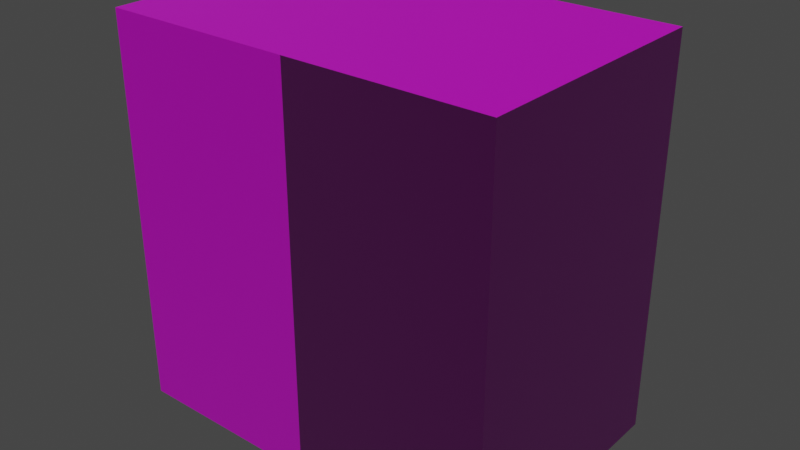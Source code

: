 # Source: cabinetsHigh.blend  (saved by Blender 2.93.20; exported with 4.5.12 LTS)
import bpy
from mathutils import Matrix  # noqa: F401  (used for matrix-valued properties, if any)

bpy.ops.wm.read_factory_settings(use_empty=True)
scene = bpy.context.scene
scene.name = 'Scene'

# ---- collections
col_collection = bpy.data.collections.new('Collection'); scene.collection.children.link(col_collection)

# ---- images (referenced by path relative to the original .blend; pixels are not part of the script)
import os
ASSET_DIR = os.environ.get("B2B_ASSET_DIR", "")  # directory of the original .blend (textures are referenced by path, not embedded)
HERE = os.path.dirname(os.path.abspath(__file__))  # packed textures are extracted next to this script under _unpacked/

def load_image(name, relpath, width, height, colorspace="sRGB"):
    """Load a texture the original file referenced (path relative to the .blend, or extracted next to this script)."""
    p = next((c for c in (os.path.join(HERE, relpath), os.path.join(ASSET_DIR, relpath)) if relpath and os.path.exists(c)), "")
    if p:
        img = bpy.data.images.load(p, check_existing=True)
        img.name = name
    else:  # same state as the original file: an image datablock whose file is absent (Cycles renders it pink)
        img = bpy.data.images.new(name, width, height)
        img.source = "FILE"
        img.filepath = "//" + (relpath or name)
    img.colorspace_settings.name = colorspace
    return img
img_brownwood_jpg_001 = load_image('brownWood.jpg.001', 'brownWood.jpg', 1024, 1024, 'sRGB')
img_brownwoodnormal_jpg = load_image('brownWoodNormal.jpg', 'brownWoodNormal.jpg', 1024, 1024, 'sRGB')
img_marble_jpg_001 = load_image('marble.jpg.001', 'marble.jpg', 1024, 1024, 'sRGB')
img_marblenormal_png_001 = load_image('marbleNormal.png.001', 'marbleNormal.png', 1024, 1024, 'sRGB')
img_holesnormal_jpg_001 = load_image('holesnormal.jpg.001', 'holesnormal.jpg', 1024, 1024, 'sRGB')
img_holes_jpg_001 = load_image('holes.jpg.001', 'holes.jpg', 1024, 1024, 'sRGB')
img_holesmetalness_jpg = load_image('holesMetalness.jpg', 'holesMetalness.jpg', 1024, 1024, 'sRGB')

# ---- materials (node trees are filled in below, after node groups)
mat_wood_001 = bpy.data.materials.new('wood.001')
mat_wood_001.alpha_threshold = 0.0
mat_wood_001.use_backface_culling = True
mat_wood_001.use_transparent_shadow = False
mat_wood_001.line_color = (0.0, 0.0, 0.0, 1.0)
mat_marble = bpy.data.materials.new('marble')
mat_marble.use_backface_culling = True
mat_marble.use_transparent_shadow = False
mat_metal = bpy.data.materials.new('metal')
mat_metal.use_backface_culling = True
mat_metal.use_transparent_shadow = False
mat_gray_metal = bpy.data.materials.new('gray_metal')
mat_gray_metal.use_backface_culling = True
mat_gray_metal.use_transparent_shadow = False
mat_drain = bpy.data.materials.new('drain')
mat_drain.use_backface_culling = True
mat_drain.use_transparent_shadow = False

# ---- material node trees
mat_wood_001.use_nodes = True; mat_wood_001.node_tree.nodes.clear()
_N = mat_wood_001.node_tree.nodes; _L = mat_wood_001.node_tree.links
n0 = _N.new('ShaderNodeOutputMaterial'); n0.name = 'Material Output'; n0.location = (300, 300)
n1 = _N.new('ShaderNodeBsdfPrincipled'); n1.name = 'Principled BSDF'; n1.location = (10, 300)
n1.distribution = 'GGX'
n1.subsurface_method = 'BURLEY'
n1.inputs[2].default_value = 0.6864
n1.inputs[3].default_value = 1.45
n1.inputs[19].default_value = 0.2239
n1.inputs[20].default_value = 0.38
n1.inputs[27].default_value = (0.0, 0.0, 0.0, 1.0)
n1.inputs[28].default_value = 1.0
n2 = _N.new('ShaderNodeTexImage'); n2.name = 'Image Texture'; n2.location = (-553, 265)
n2.image = img_brownwood_jpg_001
n3 = _N.new('ShaderNodeTexImage'); n3.name = 'Image Texture.001'; n3.location = (-960, 18)
n3.image = img_brownwoodnormal_jpg
n4 = _N.new('ShaderNodeNormalMap'); n4.name = 'Normal Map'; n4.location = (-615, -111)
n5 = _N.new('ShaderNodeBump'); n5.name = 'Bump'; n5.location = (-401, -113)
n5.inputs[1].default_value = 1.0
n5.inputs[2].default_value = 1.0
_L.new(n1.outputs[0], n0.inputs[0])
_L.new(n2.outputs[0], n1.inputs[0])
_L.new(n4.outputs[0], n5.inputs[4])
_L.new(n3.outputs[0], n4.inputs[1])
_L.new(n5.outputs[0], n1.inputs[5])
n0.is_active_output = True
mat_marble.use_nodes = True; mat_marble.node_tree.nodes.clear()
_N = mat_marble.node_tree.nodes; _L = mat_marble.node_tree.links
n0 = _N.new('ShaderNodeBsdfPrincipled'); n0.name = 'Principled BSDF'; n0.location = (10, 300)
n0.distribution = 'GGX'
n0.subsurface_method = 'BURLEY'
n0.inputs[3].default_value = 1.45
n0.inputs[27].default_value = (0.0, 0.0, 0.0, 1.0)
n0.inputs[28].default_value = 1.0
n1 = _N.new('ShaderNodeOutputMaterial'); n1.name = 'Material Output'; n1.location = (300, 300)
n2 = _N.new('ShaderNodeTexImage'); n2.name = 'Image Texture'; n2.location = (-561, 277)
n2.image = img_marble_jpg_001
n3 = _N.new('ShaderNodeBump'); n3.name = 'Bump'; n3.location = (-350, -74)
n3.inputs[1].default_value = 1.0
n3.inputs[2].default_value = 1.0
n4 = _N.new('ShaderNodeNormalMap'); n4.name = 'Normal Map'; n4.location = (-552, -79)
n5 = _N.new('ShaderNodeTexImage'); n5.name = 'Image Texture.001'; n5.location = (-869, -53)
n5.image = img_marblenormal_png_001
_L.new(n0.outputs[0], n1.inputs[0])
_L.new(n2.outputs[0], n0.inputs[0])
_L.new(n4.outputs[0], n3.inputs[4])
_L.new(n3.outputs[0], n0.inputs[5])
_L.new(n5.outputs[0], n4.inputs[1])
n1.is_active_output = True
mat_metal.use_nodes = True; mat_metal.node_tree.nodes.clear()
_N = mat_metal.node_tree.nodes; _L = mat_metal.node_tree.links
n0 = _N.new('ShaderNodeBsdfPrincipled'); n0.name = 'Principled BSDF'; n0.location = (10, 300)
n0.distribution = 'GGX'
n0.subsurface_method = 'BURLEY'
n0.inputs[0].default_value = (0.03106, 0.03106, 0.03106, 1.0)
n0.inputs[1].default_value = 1.0
n0.inputs[2].default_value = 0.3235
n0.inputs[3].default_value = 1.45
n0.inputs[27].default_value = (0.0, 0.0, 0.0, 1.0)
n0.inputs[28].default_value = 1.0
n1 = _N.new('ShaderNodeOutputMaterial'); n1.name = 'Material Output'; n1.location = (300, 300)
_L.new(n0.outputs[0], n1.inputs[0])
n1.is_active_output = True
mat_gray_metal.use_nodes = True; mat_gray_metal.node_tree.nodes.clear()
_N = mat_gray_metal.node_tree.nodes; _L = mat_gray_metal.node_tree.links
n0 = _N.new('ShaderNodeBsdfPrincipled'); n0.name = 'Principled BSDF'; n0.location = (10, 300)
n0.distribution = 'GGX'
n0.subsurface_method = 'BURLEY'
n0.inputs[1].default_value = 1.0
n0.inputs[2].default_value = 0.2185
n0.inputs[3].default_value = 1.45
n0.inputs[27].default_value = (0.0, 0.0, 0.0, 1.0)
n0.inputs[28].default_value = 1.0
n1 = _N.new('ShaderNodeOutputMaterial'); n1.name = 'Material Output'; n1.location = (300, 300)
_L.new(n0.outputs[0], n1.inputs[0])
n1.is_active_output = True
mat_drain.use_nodes = True; mat_drain.node_tree.nodes.clear()
_N = mat_drain.node_tree.nodes; _L = mat_drain.node_tree.links
n0 = _N.new('ShaderNodeOutputMaterial'); n0.name = 'Material Output'; n0.location = (300, 300)
n1 = _N.new('ShaderNodeTexImage'); n1.name = 'Image Texture.001'; n1.location = (-778, -275)
n1.image = img_holesnormal_jpg_001
n2 = _N.new('ShaderNodeNormalMap'); n2.name = 'Normal Map'; n2.location = (-466, -299)
n3 = _N.new('ShaderNodeBump'); n3.name = 'Bump'; n3.location = (-235, -306)
n3.inputs[1].default_value = 1.0
n3.inputs[2].default_value = 1.0
n4 = _N.new('ShaderNodeTexImage'); n4.name = 'Image Texture'; n4.location = (-643, 508)
n4.image = img_holes_jpg_001
n5 = _N.new('ShaderNodeBsdfPrincipled'); n5.name = 'Principled BSDF'; n5.location = (10, 300)
n5.distribution = 'GGX'
n5.subsurface_method = 'BURLEY'
n5.inputs[2].default_value = 0.4045
n5.inputs[3].default_value = 1.45
n5.inputs[13].default_value = 0.0
n5.inputs[27].default_value = (0.0, 0.0, 0.0, 1.0)
n5.inputs[28].default_value = 1.0
n6 = _N.new('ShaderNodeTexImage'); n6.name = 'Image Texture.003'; n6.location = (-555, 128)
n6.image = img_holesmetalness_jpg
_L.new(n5.outputs[0], n0.inputs[0])
_L.new(n4.outputs[0], n5.inputs[0])
_L.new(n1.outputs[0], n2.inputs[1])
_L.new(n2.outputs[0], n3.inputs[4])
_L.new(n3.outputs[0], n5.inputs[5])
_L.new(n6.outputs[0], n5.inputs[1])
n0.is_active_output = True

# ---- world
world_world = bpy.data.worlds.new('World'); scene.world = world_world
world_world.use_nodes = True; world_world.node_tree.nodes.clear()
_N = world_world.node_tree.nodes; _L = world_world.node_tree.links
n0 = _N.new('ShaderNodeOutputWorld'); n0.name = 'World Output'; n0.location = (300, 300)
n1 = _N.new('ShaderNodeBackground'); n1.name = 'Background'; n1.location = (10, 300)
n1.inputs[0].default_value = (0.05088, 0.05088, 0.05088, 1.0)
_L.new(n1.outputs[0], n0.inputs[0])
n0.is_active_output = True
world_world.color = (0.05088, 0.05088, 0.05088)
world_world.use_sun_shadow = False
world_world.sun_shadow_jitter_overblur = 0.0

# ---- meshes
me_cube_001 = bpy.data.meshes.new('Cube.001')
me_cube_001.from_pydata([(-1.0, 1.0, 1.0), (-1.0, 1.0, -1.0), (-1.0, -0.3038, 1.0), (-1.0, -0.3038, -1.0), (-0.96, 1.0, -0.96), (-0.96, 1.0, 0.96), (-0.04, 1.0, 0.96), (-0.04, 1.0, -0.96), (-0.96, 1.02, 0.96), (-0.96, 1.02, -0.96), (-0.04, 1.02, -0.96), (-0.04, 1.02, 0.96), (-0.223, 1.11, -0.723), (-0.223, 1.11, -0.677), (-0.177, 1.11, -0.723), (-0.177, 1.11, -0.677), (-0.225, 1.016, -0.725), (-0.225, 1.016, -0.675), (-0.175, 1.016, -0.725), (-0.175, 1.016, -0.675), (-0.2327, 1.105, -0.6673), (-0.2326, 1.101, -0.6674), (-0.2277, 1.091, -0.6723), (-0.219, 1.06, -0.681), (-0.2198, 1.041, -0.6802), (-0.2306, 1.026, -0.6694), (-0.1673, 1.105, -0.7327), (-0.1674, 1.101, -0.7326), (-0.1723, 1.091, -0.7277), (-0.181, 1.06, -0.719), (-0.1802, 1.041, -0.7198), (-0.1694, 1.026, -0.7306), (-0.1694, 1.026, -0.6694), (-0.1802, 1.041, -0.6802), (-0.181, 1.06, -0.681), (-0.1723, 1.091, -0.6723), (-0.1674, 1.101, -0.6674), (-0.1673, 1.105, -0.6673), (-0.2306, 1.026, -0.7306), (-0.2198, 1.041, -0.7198), (-0.219, 1.06, -0.719), (-0.2277, 1.091, -0.7277), (-0.2326, 1.101, -0.7326), (-0.2327, 1.105, -0.7327), (-0.2, 1.015, -0.6695), (-0.2316, 1.02, -0.6684), (-0.2279, 1.111, -0.7), (-0.1695, 1.015, -0.7), (-0.1721, 1.111, -0.7), (-0.2305, 1.015, -0.7), (-0.1684, 1.02, -0.7316), (-0.2, 1.111, -0.7279), (-0.1699, 1.108, -0.6699), (-0.2, 1.015, -0.7305), (-0.2301, 1.108, -0.7301), (-0.2, 1.111, -0.6721), (-0.2301, 1.108, -0.6699), (-0.2332, 1.103, -0.6668), (-0.2309, 1.098, -0.6691), (-0.2231, 1.076, -0.6769), (-0.2176, 1.048, -0.6824), (-0.2252, 1.033, -0.6748), (-0.1699, 1.108, -0.7301), (-0.1668, 1.103, -0.7332), (-0.1691, 1.098, -0.7309), (-0.1769, 1.076, -0.7231), (-0.1824, 1.048, -0.7176), (-0.1748, 1.033, -0.7252), (-0.1684, 1.02, -0.6684), (-0.1748, 1.033, -0.6748), (-0.1824, 1.048, -0.6824), (-0.1769, 1.076, -0.6769), (-0.1691, 1.098, -0.6691), (-0.1668, 1.103, -0.6668), (-0.2316, 1.02, -0.7316), (-0.2252, 1.033, -0.7252), (-0.2176, 1.048, -0.7176), (-0.2231, 1.076, -0.7231), (-0.2309, 1.098, -0.7309), (-0.2332, 1.103, -0.7332), (-0.2421, 1.026, -0.7), (-0.2272, 1.041, -0.7), (-0.2261, 1.06, -0.7), (-0.2381, 1.091, -0.7), (-0.2448, 1.101, -0.7), (-0.2449, 1.105, -0.7), (-0.2, 1.026, -0.6579), (-0.2, 1.041, -0.6728), (-0.2, 1.06, -0.6739), (-0.2, 1.091, -0.6619), (-0.2, 1.101, -0.6552), (-0.2, 1.105, -0.6551), (-0.1551, 1.105, -0.7), (-0.1552, 1.101, -0.7), (-0.1619, 1.091, -0.7), (-0.1739, 1.06, -0.7), (-0.1728, 1.041, -0.7), (-0.1579, 1.026, -0.7), (-0.2, 1.105, -0.7449), (-0.2, 1.101, -0.7448), (-0.2, 1.091, -0.7381), (-0.2, 1.06, -0.7261), (-0.2, 1.041, -0.7272), (-0.2, 1.026, -0.7421), (-0.2, 1.019, -0.7434), (-0.1566, 1.019, -0.7), (-0.2, 1.013, -0.7), (-0.2, 1.108, -0.6586), (-0.2, 1.111, -0.7), (-0.2414, 1.108, -0.7), (-0.2434, 1.019, -0.7), (-0.2347, 1.033, -0.7), (-0.2242, 1.048, -0.7), (-0.2317, 1.076, -0.7), (-0.2425, 1.098, -0.7), (-0.2456, 1.103, -0.7), (-0.2, 1.019, -0.6566), (-0.2, 1.033, -0.6653), (-0.2, 1.048, -0.6758), (-0.2, 1.076, -0.6683), (-0.2, 1.098, -0.6575), (-0.2, 1.103, -0.6544), (-0.1586, 1.108, -0.7), (-0.1544, 1.103, -0.7), (-0.1575, 1.098, -0.7), (-0.1683, 1.076, -0.7), (-0.1758, 1.048, -0.7), (-0.1653, 1.033, -0.7), (-0.2, 1.108, -0.7414), (-0.2, 1.103, -0.7456), (-0.2, 1.098, -0.7425), (-0.2, 1.076, -0.7317), (-0.2, 1.048, -0.7242), (-0.2, 1.033, -0.7347), (1.0, 1.0, 1.0), (1.0, 1.0, -1.0), (1.0, -0.3038, 1.0), (1.0, -0.3038, -1.0), (0.0, 1.0, -1.0), (0.0, 1.0, 1.0), (0.96, 1.0, -0.96), (0.96, 1.0, 0.96), (0.04, 1.0, 0.96), (0.04, 1.0, -0.96), (0.96, 1.02, 0.96), (0.96, 1.02, -0.96), (0.04, 1.02, -0.96), (0.04, 1.02, 0.96), (0.0, -0.3038, 1.0), (0.0, -0.3038, -1.0), (0.223, 1.11, -0.723), (0.223, 1.11, -0.677), (0.177, 1.11, -0.723), (0.177, 1.11, -0.677), (0.225, 1.016, -0.725), (0.225, 1.016, -0.675), (0.175, 1.016, -0.725), (0.175, 1.016, -0.675), (0.2327, 1.105, -0.6673), (0.2326, 1.101, -0.6674), (0.2277, 1.091, -0.6723), (0.219, 1.06, -0.681), (0.2198, 1.041, -0.6802), (0.2306, 1.026, -0.6694), (0.1673, 1.105, -0.7327), (0.1674, 1.101, -0.7326), (0.1723, 1.091, -0.7277), (0.181, 1.06, -0.719), (0.1802, 1.041, -0.7198), (0.1694, 1.026, -0.7306), (0.1694, 1.026, -0.6694), (0.1802, 1.041, -0.6802), (0.181, 1.06, -0.681), (0.1723, 1.091, -0.6723), (0.1674, 1.101, -0.6674), (0.1673, 1.105, -0.6673), (0.2306, 1.026, -0.7306), (0.2198, 1.041, -0.7198), (0.219, 1.06, -0.719), (0.2277, 1.091, -0.7277), (0.2326, 1.101, -0.7326), (0.2327, 1.105, -0.7327), (0.2, 1.015, -0.6695), (0.2316, 1.02, -0.6684), (0.2279, 1.111, -0.7), (0.1695, 1.015, -0.7), (0.1721, 1.111, -0.7), (0.2305, 1.015, -0.7), (0.1684, 1.02, -0.7316), (0.2, 1.111, -0.7279), (0.1699, 1.108, -0.6699), (0.2, 1.015, -0.7305), (0.2301, 1.108, -0.7301), (0.2, 1.111, -0.6721), (0.2301, 1.108, -0.6699), (0.2332, 1.103, -0.6668), (0.2309, 1.098, -0.6691), (0.2231, 1.076, -0.6769), (0.2176, 1.048, -0.6824), (0.2252, 1.033, -0.6748), (0.1699, 1.108, -0.7301), (0.1668, 1.103, -0.7332), (0.1691, 1.098, -0.7309), (0.1769, 1.076, -0.7231), (0.1824, 1.048, -0.7176), (0.1748, 1.033, -0.7252), (0.1684, 1.02, -0.6684), (0.1748, 1.033, -0.6748), (0.1824, 1.048, -0.6824), (0.1769, 1.076, -0.6769), (0.1691, 1.098, -0.6691), (0.1668, 1.103, -0.6668), (0.2316, 1.02, -0.7316), (0.2252, 1.033, -0.7252), (0.2176, 1.048, -0.7176), (0.2231, 1.076, -0.7231), (0.2309, 1.098, -0.7309), (0.2332, 1.103, -0.7332), (0.2421, 1.026, -0.7), (0.2272, 1.041, -0.7), (0.2261, 1.06, -0.7), (0.2381, 1.091, -0.7), (0.2448, 1.101, -0.7), (0.2449, 1.105, -0.7), (0.2, 1.026, -0.6579), (0.2, 1.041, -0.6728), (0.2, 1.06, -0.6739), (0.2, 1.091, -0.6619), (0.2, 1.101, -0.6552), (0.2, 1.105, -0.6551), (0.1551, 1.105, -0.7), (0.1552, 1.101, -0.7), (0.1619, 1.091, -0.7), (0.1739, 1.06, -0.7), (0.1728, 1.041, -0.7), (0.1579, 1.026, -0.7), (0.2, 1.105, -0.7449), (0.2, 1.101, -0.7448), (0.2, 1.091, -0.7381), (0.2, 1.06, -0.7261), (0.2, 1.041, -0.7272), (0.2, 1.026, -0.7421), (0.2, 1.019, -0.7434), (0.1566, 1.019, -0.7), (0.2, 1.013, -0.7), (0.2, 1.108, -0.6586), (0.2, 1.111, -0.7), (0.2414, 1.108, -0.7), (0.2434, 1.019, -0.7), (0.2347, 1.033, -0.7), (0.2242, 1.048, -0.7), (0.2317, 1.076, -0.7), (0.2425, 1.098, -0.7), (0.2456, 1.103, -0.7), (0.2, 1.019, -0.6566), (0.2, 1.033, -0.6653), (0.2, 1.048, -0.6758), (0.2, 1.076, -0.6683), (0.2, 1.098, -0.6575), (0.2, 1.103, -0.6544), (0.1586, 1.108, -0.7), (0.1544, 1.103, -0.7), (0.1575, 1.098, -0.7), (0.1683, 1.076, -0.7), (0.1758, 1.048, -0.7), (0.1653, 1.033, -0.7), (0.2, 1.108, -0.7414), (0.2, 1.103, -0.7456), (0.2, 1.098, -0.7425), (0.2, 1.076, -0.7317), (0.2, 1.048, -0.7242), (0.2, 1.033, -0.7347)], [], [(149, 148, 2, 3), (3, 2, 0, 1), (7, 4, 9, 10), (1, 0, 5, 4), (0, 139, 6, 5), (139, 138, 7, 6), (138, 1, 4, 7), (9, 8, 11, 10), (5, 6, 11, 8), (4, 5, 8, 9), (6, 7, 10, 11), (1, 138, 149, 3), (38, 103, 104, 74), (74, 104, 53, 16), (104, 50, 18, 53), (103, 31, 50, 104), (32, 68, 105, 97), (97, 105, 50, 31), (105, 47, 18, 50), (68, 19, 47, 105), (19, 44, 106, 47), (47, 106, 53, 18), (106, 49, 16, 53), (44, 17, 49, 106), (20, 91, 107, 56), (56, 107, 55, 13), (107, 52, 15, 55), (91, 37, 52, 107), (13, 55, 108, 46), (46, 108, 51, 12), (108, 48, 14, 51), (55, 15, 48, 108), (20, 56, 109, 85), (85, 109, 54, 43), (109, 46, 12, 54), (56, 13, 46, 109), (17, 45, 110, 49), (49, 110, 74, 16), (110, 80, 38, 74), (45, 25, 80, 110), (25, 61, 111, 80), (80, 111, 75, 38), (111, 81, 39, 75), (61, 24, 81, 111), (24, 60, 112, 81), (81, 112, 76, 39), (112, 82, 40, 76), (60, 23, 82, 112), (23, 59, 113, 82), (82, 113, 77, 40), (113, 83, 41, 77), (59, 22, 83, 113), (22, 58, 114, 83), (83, 114, 78, 41), (114, 84, 42, 78), (58, 21, 84, 114), (21, 57, 115, 84), (84, 115, 79, 42), (115, 85, 43, 79), (57, 20, 85, 115), (17, 44, 116, 45), (45, 116, 86, 25), (116, 68, 32, 86), (44, 19, 68, 116), (25, 86, 117, 61), (61, 117, 87, 24), (117, 69, 33, 87), (86, 32, 69, 117), (24, 87, 118, 60), (60, 118, 88, 23), (118, 70, 34, 88), (87, 33, 70, 118), (23, 88, 119, 59), (59, 119, 89, 22), (119, 71, 35, 89), (88, 34, 71, 119), (22, 89, 120, 58), (58, 120, 90, 21), (120, 72, 36, 90), (89, 35, 72, 120), (21, 90, 121, 57), (57, 121, 91, 20), (121, 73, 37, 91), (90, 36, 73, 121), (15, 52, 122, 48), (48, 122, 62, 14), (122, 92, 26, 62), (52, 37, 92, 122), (37, 73, 123, 92), (92, 123, 63, 26), (123, 93, 27, 63), (73, 36, 93, 123), (36, 72, 124, 93), (93, 124, 64, 27), (124, 94, 28, 64), (72, 35, 94, 124), (35, 71, 125, 94), (94, 125, 65, 28), (125, 95, 29, 65), (71, 34, 95, 125), (34, 70, 126, 95), (95, 126, 66, 29), (126, 96, 30, 66), (70, 33, 96, 126), (33, 69, 127, 96), (96, 127, 67, 30), (127, 97, 31, 67), (69, 32, 97, 127), (12, 51, 128, 54), (54, 128, 98, 43), (128, 62, 26, 98), (51, 14, 62, 128), (43, 98, 129, 79), (79, 129, 99, 42), (129, 63, 27, 99), (98, 26, 63, 129), (42, 99, 130, 78), (78, 130, 100, 41), (130, 64, 28, 100), (99, 27, 64, 130), (41, 100, 131, 77), (77, 131, 101, 40), (131, 65, 29, 101), (100, 28, 65, 131), (40, 101, 132, 76), (76, 132, 102, 39), (132, 66, 30, 102), (101, 29, 66, 132), (39, 102, 133, 75), (75, 133, 103, 38), (133, 67, 31, 103), (102, 30, 67, 133), (149, 137, 136, 148), (137, 135, 134, 136), (143, 146, 145, 140), (135, 140, 141, 134), (134, 141, 142, 139), (139, 142, 143, 138), (138, 143, 140, 135), (145, 146, 147, 144), (141, 144, 147, 142), (140, 145, 144, 141), (142, 147, 146, 143), (135, 137, 149, 138), (176, 212, 242, 241), (212, 154, 191, 242), (242, 191, 156, 188), (241, 242, 188, 169), (170, 235, 243, 206), (235, 169, 188, 243), (243, 188, 156, 185), (206, 243, 185, 157), (157, 185, 244, 182), (185, 156, 191, 244), (244, 191, 154, 187), (182, 244, 187, 155), (158, 194, 245, 229), (194, 151, 193, 245), (245, 193, 153, 190), (229, 245, 190, 175), (151, 184, 246, 193), (184, 150, 189, 246), (246, 189, 152, 186), (193, 246, 186, 153), (158, 223, 247, 194), (223, 181, 192, 247), (247, 192, 150, 184), (194, 247, 184, 151), (155, 187, 248, 183), (187, 154, 212, 248), (248, 212, 176, 218), (183, 248, 218, 163), (163, 218, 249, 199), (218, 176, 213, 249), (249, 213, 177, 219), (199, 249, 219, 162), (162, 219, 250, 198), (219, 177, 214, 250), (250, 214, 178, 220), (198, 250, 220, 161), (161, 220, 251, 197), (220, 178, 215, 251), (251, 215, 179, 221), (197, 251, 221, 160), (160, 221, 252, 196), (221, 179, 216, 252), (252, 216, 180, 222), (196, 252, 222, 159), (159, 222, 253, 195), (222, 180, 217, 253), (253, 217, 181, 223), (195, 253, 223, 158), (155, 183, 254, 182), (183, 163, 224, 254), (254, 224, 170, 206), (182, 254, 206, 157), (163, 199, 255, 224), (199, 162, 225, 255), (255, 225, 171, 207), (224, 255, 207, 170), (162, 198, 256, 225), (198, 161, 226, 256), (256, 226, 172, 208), (225, 256, 208, 171), (161, 197, 257, 226), (197, 160, 227, 257), (257, 227, 173, 209), (226, 257, 209, 172), (160, 196, 258, 227), (196, 159, 228, 258), (258, 228, 174, 210), (227, 258, 210, 173), (159, 195, 259, 228), (195, 158, 229, 259), (259, 229, 175, 211), (228, 259, 211, 174), (153, 186, 260, 190), (186, 152, 200, 260), (260, 200, 164, 230), (190, 260, 230, 175), (175, 230, 261, 211), (230, 164, 201, 261), (261, 201, 165, 231), (211, 261, 231, 174), (174, 231, 262, 210), (231, 165, 202, 262), (262, 202, 166, 232), (210, 262, 232, 173), (173, 232, 263, 209), (232, 166, 203, 263), (263, 203, 167, 233), (209, 263, 233, 172), (172, 233, 264, 208), (233, 167, 204, 264), (264, 204, 168, 234), (208, 264, 234, 171), (171, 234, 265, 207), (234, 168, 205, 265), (265, 205, 169, 235), (207, 265, 235, 170), (150, 192, 266, 189), (192, 181, 236, 266), (266, 236, 164, 200), (189, 266, 200, 152), (181, 217, 267, 236), (217, 180, 237, 267), (267, 237, 165, 201), (236, 267, 201, 164), (180, 216, 268, 237), (216, 179, 238, 268), (268, 238, 166, 202), (237, 268, 202, 165), (179, 215, 269, 238), (215, 178, 239, 269), (269, 239, 167, 203), (238, 269, 203, 166), (178, 214, 270, 239), (214, 177, 240, 270), (270, 240, 168, 204), (239, 270, 204, 167), (177, 213, 271, 240), (213, 176, 241, 271), (271, 241, 169, 205), (240, 271, 205, 168), (148, 136, 134, 139), (2, 148, 139, 0)])
me_cube_001.polygons.foreach_set('use_smooth', [0, 0, 0, 0, 0, 0, 0, 0, 0, 0, 0, 0, 1, 1, 1, 1, 1, 1, 1, 1, 1, 1, 1, 1, 1, 1, 1, 1, 1, 1, 1, 1, 1, 1, 1, 1, 1, 1, 1, 1, 1, 1, 1, 1, 1, 1, 1, 1, 1, 1, 1, 1, 1, 1, 1, 1, 1, 1, 1, 1, 1, 1, 1, 1, 1, 1, 1, 1, 1, 1, 1, 1, 1, 1, 1, 1, 1, 1, 1, 1, 1, 1, 1, 1, 1, 1, 1, 1, 1, 1, 1, 1, 1, 1, 1, 1, 1, 1, 1, 1, 1, 1, 1, 1, 1, 1, 1, 1, 1, 1, 1, 1, 1, 1, 1, 1, 1, 1, 1, 1, 1, 1, 1, 1, 1, 1, 1, 1, 1, 1, 1, 1, 0, 0, 0, 0, 0, 0, 0, 0, 0, 0, 0, 0, 1, 1, 1, 1, 1, 1, 1, 1, 1, 1, 1, 1, 1, 1, 1, 1, 1, 1, 1, 1, 1, 1, 1, 1, 1, 1, 1, 1, 1, 1, 1, 1, 1, 1, 1, 1, 1, 1, 1, 1, 1, 1, 1, 1, 1, 1, 1, 1, 1, 1, 1, 1, 1, 1, 1, 1, 1, 1, 1, 1, 1, 1, 1, 1, 1, 1, 1, 1, 1, 1, 1, 1, 1, 1, 1, 1, 1, 1, 1, 1, 1, 1, 1, 1, 1, 1, 1, 1, 1, 1, 1, 1, 1, 1, 1, 1, 1, 1, 1, 1, 1, 1, 1, 1, 1, 1, 1, 1, 1, 1, 1, 1, 1, 1, 1, 1, 1, 1, 1, 1, 0, 0])
me_cube_001.polygons.foreach_set('material_index', [0, 0, 0, 0, 0, 0, 0, 0, 0, 0, 0, 0, 2, 2, 2, 2, 2, 2, 2, 2, 2, 2, 2, 2, 2, 2, 2, 2, 2, 2, 2, 2, 2, 2, 2, 2, 2, 2, 2, 2, 2, 2, 2, 2, 2, 2, 2, 2, 2, 2, 2, 2, 2, 2, 2, 2, 2, 2, 2, 2, 2, 2, 2, 2, 2, 2, 2, 2, 2, 2, 2, 2, 2, 2, 2, 2, 2, 2, 2, 2, 2, 2, 2, 2, 2, 2, 2, 2, 2, 2, 2, 2, 2, 2, 2, 2, 2, 2, 2, 2, 2, 2, 2, 2, 2, 2, 2, 2, 2, 2, 2, 2, 2, 2, 2, 2, 2, 2, 2, 2, 2, 2, 2, 2, 2, 2, 2, 2, 2, 2, 2, 2, 0, 0, 0, 0, 0, 0, 0, 0, 0, 0, 0, 0, 2, 2, 2, 2, 2, 2, 2, 2, 2, 2, 2, 2, 2, 2, 2, 2, 2, 2, 2, 2, 2, 2, 2, 2, 2, 2, 2, 2, 2, 2, 2, 2, 2, 2, 2, 2, 2, 2, 2, 2, 2, 2, 2, 2, 2, 2, 2, 2, 2, 2, 2, 2, 2, 2, 2, 2, 2, 2, 2, 2, 2, 2, 2, 2, 2, 2, 2, 2, 2, 2, 2, 2, 2, 2, 2, 2, 2, 2, 2, 2, 2, 2, 2, 2, 2, 2, 2, 2, 2, 2, 2, 2, 2, 2, 2, 2, 2, 2, 2, 2, 2, 2, 2, 2, 2, 2, 2, 2, 2, 2, 2, 2, 2, 2, 2, 2, 2, 2, 2, 2, 0, 0])
_k = set([(20, 56), (20, 57), (20, 85), (20, 91), (21, 57), (21, 58), (22, 58), (22, 59), (23, 59), (23, 60), (24, 60), (24, 61), (25, 45), (25, 61), (25, 80), (25, 86), (26, 62), (26, 63), (26, 92), (26, 98), (27, 63), (27, 64), (28, 64), (28, 65), (29, 65), (29, 66), (30, 66), (30, 67), (31, 50), (31, 67), (31, 97), (31, 103), (32, 68), (32, 69), (32, 86), (32, 97), (33, 69), (33, 70), (34, 70), (34, 71), (35, 71), (35, 72), (36, 72), (36, 73), (37, 52), (37, 73), (37, 91), (37, 92), (38, 74), (38, 75), (38, 80), (38, 103), (39, 75), (39, 76), (40, 76), (40, 77), (41, 77), (41, 78), (42, 78), (42, 79), (43, 54), (43, 79), (43, 85), (43, 98), (45, 110), (45, 116), (50, 104), (50, 105), (52, 107), (52, 122), (54, 109), (54, 128), (56, 107), (56, 109), (57, 115), (57, 121), (62, 122), (62, 128), (63, 123), (63, 129), (68, 105), (68, 116), (73, 121), (73, 123), (74, 104), (74, 110), (79, 115), (79, 129), (80, 110), (81, 112), (82, 112), (82, 113), (83, 113), (83, 114), (84, 114), (84, 115), (85, 115), (86, 116), (87, 118), (88, 118), (88, 119), (89, 119), (89, 120), (90, 120), (90, 121), (91, 121), (92, 123), (93, 123), (93, 124), (94, 124), (94, 125), (95, 125), (95, 126), (96, 126), (97, 105), (98, 129), (99, 129), (99, 130), (100, 130), (100, 131), (101, 131), (101, 132), (102, 132), (103, 104), (158, 194), (158, 195), (158, 223), (158, 229), (159, 195), (159, 196), (160, 196), (160, 197), (161, 197), (161, 198), (162, 198), (162, 199), (163, 183), (163, 199), (163, 218), (163, 224), (164, 200), (164, 201), (164, 230), (164, 236), (165, 201), (165, 202), (166, 202), (166, 203), (167, 203), (167, 204), (168, 204), (168, 205), (169, 188), (169, 205), (169, 235), (169, 241), (170, 206), (170, 207), (170, 224), (170, 235), (171, 207), (171, 208), (172, 208), (172, 209), (173, 209), (173, 210), (174, 210), (174, 211), (175, 190), (175, 211), (175, 229), (175, 230), (176, 212), (176, 213), (176, 218), (176, 241), (177, 213), (177, 214), (178, 214), (178, 215), (179, 215), (179, 216), (180, 216), (180, 217), (181, 192), (181, 217), (181, 223), (181, 236), (183, 248), (183, 254), (188, 242), (188, 243), (190, 245), (190, 260), (192, 247), (192, 266), (194, 245), (194, 247), (195, 253), (195, 259), (200, 260), (200, 266), (201, 261), (201, 267), (206, 243), (206, 254), (211, 259), (211, 261), (212, 242), (212, 248), (217, 253), (217, 267), (218, 248), (219, 250), (220, 250), (220, 251), (221, 251), (221, 252), (222, 252), (222, 253), (223, 253), (224, 254), (225, 256), (226, 256), (226, 257), (227, 257), (227, 258), (228, 258), (228, 259), (229, 259), (230, 261), (231, 261), (231, 262), (232, 262), (232, 263), (233, 263), (233, 264), (234, 264), (235, 243), (236, 267), (237, 267), (237, 268), (238, 268), (238, 269), (239, 269), (239, 270), (240, 270), (241, 242)])
me_cube_001.attributes.new('sharp_edge', 'BOOLEAN', 'EDGE').data.foreach_set('value', [ (min(e.vertices), max(e.vertices)) in _k for e in me_cube_001.edges])
_uv = me_cube_001.uv_layers.new(name='UVMap')
_uv.uv.foreach_set('vector', [0.5, 0.02745, 0.5, 1.018, 0.166, 1.018, 0.166, 0.02745, -0.09697, 0.02745, -0.09697, 1.018, 0.5711, 1.018, 0.5711, 0.02745, 0.6219, 1.48, 0.6219, 1.024, 0.6153, 1.024, 0.6153, 1.48, 0.166, 0.02745, 0.166, 1.018, 0.1794, 0.9977, 0.1794, 0.04725, 0.166, 1.018, 0.5, 1.018, 0.4866, 0.9977, 0.1794, 0.9977, 0.5, 1.018, 0.5, 0.02745, 0.4866, 0.04725, 0.4866, 0.9977, 0.5, 0.02745, 0.166, 0.02745, 0.1794, 0.04725, 0.4866, 0.04725, 0.9985, 1.024, 0.3572, 1.024, 0.3572, 1.48, 0.9985, 1.48, 0.6219, 1.024, 0.6219, 1.48, 0.6153, 1.48, 0.6153, 1.024, 0.9985, 1.605, 0.3572, 1.605, 0.3572, 1.615, 0.9985, 1.615, 0.3572, 1.605, 0.9985, 1.605, 0.9985, 1.615, 0.3572, 1.615, 0.166, 0.6053, 0.5, 0.6053, 0.5, -0.3848, 0.166, -0.3848, 0.8393, 0.5, 0.8393, 0.625, 0.8571, 0.625, 0.8571, 0.5, 0.8571, 0.5, 0.8571, 0.625, 0.875, 0.625, 0.875, 0.5, 0.8571, 0.625, 0.8571, 0.75, 0.875, 0.75, 0.875, 0.625, 0.8393, 0.625, 0.8393, 0.75, 0.8571, 0.75, 0.8571, 0.625, 0.375, 0.9643, 0.375, 0.9821, 0.5, 0.9821, 0.5, 0.9643, 0.5, 0.9643, 0.5, 0.9821, 0.625, 0.9821, 0.625, 0.9643, 0.5, 0.9821, 0.5, 1.0, 0.625, 1.0, 0.625, 0.9821, 0.375, 0.9821, 0.375, 1.0, 0.5, 1.0, 0.5, 0.9821, 0.375, 0.0, 0.375, 0.125, 0.5, 0.122, 0.5, 0.0, 0.5, 0.0, 0.5, 0.122, 0.625, 0.125, 0.625, 0.0, 0.5, 0.122, 0.5, 0.2202, 0.625, 0.25, 0.625, 0.125, 0.375, 0.125, 0.375, 0.25, 0.5, 0.2202, 0.5, 0.122, 0.3571, 0.5, 0.3547, 0.625, 0.369, 0.625, 0.3661, 0.5, 0.3661, 0.5, 0.369, 0.625, 0.4072, 0.625, 0.375, 0.5, 0.369, 0.625, 0.3661, 0.75, 0.375, 0.75, 0.4072, 0.625, 0.3547, 0.625, 0.3571, 0.75, 0.3661, 0.75, 0.369, 0.625, 0.375, 0.5, 0.4072, 0.625, 0.5, 0.625, 0.5, 0.5322, 0.5, 0.5322, 0.5, 0.625, 0.5928, 0.625, 0.625, 0.5, 0.5, 0.625, 0.5, 0.7178, 0.625, 0.75, 0.5928, 0.625, 0.4072, 0.625, 0.375, 0.75, 0.5, 0.7178, 0.5, 0.625, 0.375, 0.4821, 0.375, 0.4911, 0.5, 0.494, 0.5, 0.4797, 0.5, 0.4797, 0.5, 0.494, 0.625, 0.4911, 0.625, 0.4821, 0.5, 0.494, 0.5, 0.5322, 0.625, 0.5, 0.625, 0.4911, 0.375, 0.4911, 0.375, 0.5, 0.5, 0.5322, 0.5, 0.494, 0.375, 0.25, 0.375, 0.2679, 0.5, 0.2649, 0.5, 0.2202, 0.5, 0.2202, 0.5, 0.2649, 0.625, 0.2679, 0.625, 0.25, 0.5, 0.2649, 0.5, 0.2857, 0.625, 0.2857, 0.625, 0.2679, 0.375, 0.2679, 0.375, 0.2857, 0.5, 0.2857, 0.5, 0.2649, 0.375, 0.2857, 0.375, 0.3036, 0.5, 0.3036, 0.5, 0.2857, 0.5, 0.2857, 0.5, 0.3036, 0.625, 0.3036, 0.625, 0.2857, 0.5, 0.3036, 0.5, 0.3214, 0.625, 0.3214, 0.625, 0.3036, 0.375, 0.3036, 0.375, 0.3214, 0.5, 0.3214, 0.5, 0.3036, 0.375, 0.3214, 0.375, 0.3393, 0.5, 0.3395, 0.5, 0.3214, 0.5, 0.3214, 0.5, 0.3395, 0.625, 0.3393, 0.625, 0.3214, 0.5, 0.3395, 0.5, 0.3596, 0.625, 0.3571, 0.625, 0.3393, 0.375, 0.3393, 0.375, 0.3571, 0.5, 0.3596, 0.5, 0.3395, 0.375, 0.3571, 0.375, 0.3839, 0.5, 0.3839, 0.5, 0.3596, 0.5, 0.3596, 0.5, 0.3839, 0.625, 0.3839, 0.625, 0.3571, 0.5, 0.3839, 0.5, 0.4082, 0.625, 0.4107, 0.625, 0.3839, 0.375, 0.3839, 0.375, 0.4107, 0.5, 0.4082, 0.5, 0.3839, 0.375, 0.4107, 0.375, 0.4286, 0.5, 0.4283, 0.5, 0.4082, 0.5, 0.4082, 0.5, 0.4283, 0.625, 0.4286, 0.625, 0.4107, 0.5, 0.4283, 0.5, 0.4464, 0.625, 0.4464, 0.625, 0.4286, 0.375, 0.4286, 0.375, 0.4464, 0.5, 0.4464, 0.5, 0.4283, 0.375, 0.4464, 0.375, 0.4643, 0.5, 0.464, 0.5, 0.4464, 0.5, 0.4464, 0.5, 0.464, 0.625, 0.4643, 0.625, 0.4464, 0.5, 0.464, 0.5, 0.4797, 0.625, 0.4821, 0.625, 0.4643, 0.375, 0.4643, 0.375, 0.4821, 0.5, 0.4797, 0.5, 0.464, 0.125, 0.5, 0.125, 0.625, 0.1429, 0.625, 0.1429, 0.5, 0.1429, 0.5, 0.1429, 0.625, 0.1607, 0.625, 0.1607, 0.5, 0.1429, 0.625, 0.1429, 0.75, 0.1607, 0.75, 0.1607, 0.625, 0.125, 0.625, 0.125, 0.75, 0.1429, 0.75, 0.1429, 0.625, 0.1607, 0.5, 0.1607, 0.625, 0.1786, 0.625, 0.1786, 0.5, 0.1786, 0.5, 0.1786, 0.625, 0.1964, 0.625, 0.1964, 0.5, 0.1786, 0.625, 0.1786, 0.75, 0.1964, 0.75, 0.1964, 0.625, 0.1607, 0.625, 0.1607, 0.75, 0.1786, 0.75, 0.1786, 0.625, 0.1964, 0.5, 0.1964, 0.625, 0.2145, 0.625, 0.2143, 0.5, 0.2143, 0.5, 0.2145, 0.625, 0.2346, 0.625, 0.2321, 0.5, 0.2145, 0.625, 0.2143, 0.75, 0.2321, 0.75, 0.2346, 0.625, 0.1964, 0.625, 0.1964, 0.75, 0.2143, 0.75, 0.2145, 0.625, 0.2321, 0.5, 0.2346, 0.625, 0.2589, 0.625, 0.2589, 0.5, 0.2589, 0.5, 0.2589, 0.625, 0.2832, 0.625, 0.2857, 0.5, 0.2589, 0.625, 0.2589, 0.75, 0.2857, 0.75, 0.2832, 0.625, 0.2346, 0.625, 0.2321, 0.75, 0.2589, 0.75, 0.2589, 0.625, 0.2857, 0.5, 0.2832, 0.625, 0.3033, 0.625, 0.3036, 0.5, 0.3036, 0.5, 0.3033, 0.625, 0.3214, 0.625, 0.3214, 0.5, 0.3033, 0.625, 0.3036, 0.75, 0.3214, 0.75, 0.3214, 0.625, 0.2832, 0.625, 0.2857, 0.75, 0.3036, 0.75, 0.3033, 0.625, 0.3214, 0.5, 0.3214, 0.625, 0.339, 0.625, 0.3393, 0.5, 0.3393, 0.5, 0.339, 0.625, 0.3547, 0.625, 0.3571, 0.5, 0.339, 0.625, 0.3393, 0.75, 0.3571, 0.75, 0.3547, 0.625, 0.3214, 0.625, 0.3214, 0.75, 0.3393, 0.75, 0.339, 0.625, 0.375, 0.75, 0.375, 0.7589, 0.5, 0.756, 0.5, 0.7178, 0.5, 0.7178, 0.5, 0.756, 0.625, 0.7589, 0.625, 0.75, 0.5, 0.756, 0.5, 0.7703, 0.625, 0.7679, 0.625, 0.7589, 0.375, 0.7589, 0.375, 0.7679, 0.5, 0.7703, 0.5, 0.756, 0.375, 0.7679, 0.375, 0.7857, 0.5, 0.786, 0.5, 0.7703, 0.5, 0.7703, 0.5, 0.786, 0.625, 0.7857, 0.625, 0.7679, 0.5, 0.786, 0.5, 0.8036, 0.625, 0.8036, 0.625, 0.7857, 0.375, 0.7857, 0.375, 0.8036, 0.5, 0.8036, 0.5, 0.786, 0.375, 0.8036, 0.375, 0.8214, 0.5, 0.8217, 0.5, 0.8036, 0.5, 0.8036, 0.5, 0.8217, 0.625, 0.8214, 0.625, 0.8036, 0.5, 0.8217, 0.5, 0.8418, 0.625, 0.8393, 0.625, 0.8214, 0.375, 0.8214, 0.375, 0.8393, 0.5, 0.8418, 0.5, 0.8217, 0.375, 0.8393, 0.375, 0.8661, 0.5, 0.8661, 0.5, 0.8418, 0.5, 0.8418, 0.5, 0.8661, 0.625, 0.8661, 0.625, 0.8393, 0.5, 0.8661, 0.5, 0.8904, 0.625, 0.8929, 0.625, 0.8661, 0.375, 0.8661, 0.375, 0.8929, 0.5, 0.8904, 0.5, 0.8661, 0.375, 0.8929, 0.375, 0.9107, 0.5, 0.9105, 0.5, 0.8904, 0.5, 0.8904, 0.5, 0.9105, 0.625, 0.9107, 0.625, 0.8929, 0.5, 0.9105, 0.5, 0.9286, 0.625, 0.9286, 0.625, 0.9107, 0.375, 0.9107, 0.375, 0.9286, 0.5, 0.9286, 0.5, 0.9105, 0.375, 0.9286, 0.375, 0.9464, 0.5, 0.9464, 0.5, 0.9286, 0.5, 0.9286, 0.5, 0.9464, 0.625, 0.9464, 0.625, 0.9286, 0.5, 0.9464, 0.5, 0.9643, 0.625, 0.9643, 0.625, 0.9464, 0.375, 0.9464, 0.375, 0.9643, 0.5, 0.9643, 0.5, 0.9464, 0.625, 0.5, 0.5928, 0.625, 0.631, 0.625, 0.6339, 0.5, 0.6339, 0.5, 0.631, 0.625, 0.6453, 0.625, 0.6429, 0.5, 0.631, 0.625, 0.6339, 0.75, 0.6429, 0.75, 0.6453, 0.625, 0.5928, 0.625, 0.625, 0.75, 0.6339, 0.75, 0.631, 0.625, 0.6429, 0.5, 0.6453, 0.625, 0.661, 0.625, 0.6607, 0.5, 0.6607, 0.5, 0.661, 0.625, 0.6786, 0.625, 0.6786, 0.5, 0.661, 0.625, 0.6607, 0.75, 0.6786, 0.75, 0.6786, 0.625, 0.6453, 0.625, 0.6429, 0.75, 0.6607, 0.75, 0.661, 0.625, 0.6786, 0.5, 0.6786, 0.625, 0.6967, 0.625, 0.6964, 0.5, 0.6964, 0.5, 0.6967, 0.625, 0.7168, 0.625, 0.7143, 0.5, 0.6967, 0.625, 0.6964, 0.75, 0.7143, 0.75, 0.7168, 0.625, 0.6786, 0.625, 0.6786, 0.75, 0.6964, 0.75, 0.6967, 0.625, 0.7143, 0.5, 0.7168, 0.625, 0.7411, 0.625, 0.7411, 0.5, 0.7411, 0.5, 0.7411, 0.625, 0.7654, 0.625, 0.7679, 0.5, 0.7411, 0.625, 0.7411, 0.75, 0.7679, 0.75, 0.7654, 0.625, 0.7168, 0.625, 0.7143, 0.75, 0.7411, 0.75, 0.7411, 0.625, 0.7679, 0.5, 0.7654, 0.625, 0.7855, 0.625, 0.7857, 0.5, 0.7857, 0.5, 0.7855, 0.625, 0.8036, 0.625, 0.8036, 0.5, 0.7855, 0.625, 0.7857, 0.75, 0.8036, 0.75, 0.8036, 0.625, 0.7654, 0.625, 0.7679, 0.75, 0.7857, 0.75, 0.7855, 0.625, 0.8036, 0.5, 0.8036, 0.625, 0.8214, 0.625, 0.8214, 0.5, 0.8214, 0.5, 0.8214, 0.625, 0.8393, 0.625, 0.8393, 0.5, 0.8214, 0.625, 0.8214, 0.75, 0.8393, 0.75, 0.8393, 0.625, 0.8036, 0.625, 0.8036, 0.75, 0.8214, 0.75, 0.8214, 0.625, 0.5, 0.02745, 0.166, 0.02745, 0.166, 1.018, 0.5, 1.018, -0.09697, 0.02745, 0.5711, 0.02745, 0.5711, 1.018, -0.09697, 1.018, 0.6219, 1.48, 0.6153, 1.48, 0.6153, 1.024, 0.6219, 1.024, 0.166, 0.02745, 0.1794, 0.04725, 0.1794, 0.9977, 0.166, 1.018, 0.166, 1.018, 0.1794, 0.9977, 0.4866, 0.9977, 0.5, 1.018, 0.5, 1.018, 0.4866, 0.9977, 0.4866, 0.04725, 0.5, 0.02745, 0.5, 0.02745, 0.4866, 0.04725, 0.1794, 0.04725, 0.166, 0.02745, 0.9985, 1.024, 0.9985, 1.48, 0.3572, 1.48, 0.3572, 1.024, 0.6219, 1.024, 0.6153, 1.024, 0.6153, 1.48, 0.6219, 1.48, 0.9985, 1.605, 0.9985, 1.615, 0.3572, 1.615, 0.3572, 1.605, 0.3572, 1.605, 0.3572, 1.615, 0.9985, 1.615, 0.9985, 1.605, 0.166, 0.6053, 0.166, -0.3848, 0.5, -0.3848, 0.5, 0.6053, 0.8393, 0.5, 0.8571, 0.5, 0.8571, 0.625, 0.8393, 0.625, 0.8571, 0.5, 0.875, 0.5, 0.875, 0.625, 0.8571, 0.625, 0.8571, 0.625, 0.875, 0.625, 0.875, 0.75, 0.8571, 0.75, 0.8393, 0.625, 0.8571, 0.625, 0.8571, 0.75, 0.8393, 0.75, 0.375, 0.9643, 0.5, 0.9643, 0.5, 0.9821, 0.375, 0.9821, 0.5, 0.9643, 0.625, 0.9643, 0.625, 0.9821, 0.5, 0.9821, 0.5, 0.9821, 0.625, 0.9821, 0.625, 1.0, 0.5, 1.0, 0.375, 0.9821, 0.5, 0.9821, 0.5, 1.0, 0.375, 1.0, 0.375, 0.0, 0.5, 0.0, 0.5, 0.122, 0.375, 0.125, 0.5, 0.0, 0.625, 0.0, 0.625, 0.125, 0.5, 0.122, 0.5, 0.122, 0.625, 0.125, 0.625, 0.25, 0.5, 0.2202, 0.375, 0.125, 0.5, 0.122, 0.5, 0.2202, 0.375, 0.25, 0.3571, 0.5, 0.3661, 0.5, 0.369, 0.625, 0.3547, 0.625, 0.3661, 0.5, 0.375, 0.5, 0.4072, 0.625, 0.369, 0.625, 0.369, 0.625, 0.4072, 0.625, 0.375, 0.75, 0.3661, 0.75, 0.3547, 0.625, 0.369, 0.625, 0.3661, 0.75, 0.3571, 0.75, 0.375, 0.5, 0.5, 0.5322, 0.5, 0.625, 0.4072, 0.625, 0.5, 0.5322, 0.625, 0.5, 0.5928, 0.625, 0.5, 0.625, 0.5, 0.625, 0.5928, 0.625, 0.625, 0.75, 0.5, 0.7178, 0.4072, 0.625, 0.5, 0.625, 0.5, 0.7178, 0.375, 0.75, 0.375, 0.4821, 0.5, 0.4797, 0.5, 0.494, 0.375, 0.4911, 0.5, 0.4797, 0.625, 0.4821, 0.625, 0.4911, 0.5, 0.494, 0.5, 0.494, 0.625, 0.4911, 0.625, 0.5, 0.5, 0.5322, 0.375, 0.4911, 0.5, 0.494, 0.5, 0.5322, 0.375, 0.5, 0.375, 0.25, 0.5, 0.2202, 0.5, 0.2649, 0.375, 0.2679, 0.5, 0.2202, 0.625, 0.25, 0.625, 0.2679, 0.5, 0.2649, 0.5, 0.2649, 0.625, 0.2679, 0.625, 0.2857, 0.5, 0.2857, 0.375, 0.2679, 0.5, 0.2649, 0.5, 0.2857, 0.375, 0.2857, 0.375, 0.2857, 0.5, 0.2857, 0.5, 0.3036, 0.375, 0.3036, 0.5, 0.2857, 0.625, 0.2857, 0.625, 0.3036, 0.5, 0.3036, 0.5, 0.3036, 0.625, 0.3036, 0.625, 0.3214, 0.5, 0.3214, 0.375, 0.3036, 0.5, 0.3036, 0.5, 0.3214, 0.375, 0.3214, 0.375, 0.3214, 0.5, 0.3214, 0.5, 0.3395, 0.375, 0.3393, 0.5, 0.3214, 0.625, 0.3214, 0.625, 0.3393, 0.5, 0.3395, 0.5, 0.3395, 0.625, 0.3393, 0.625, 0.3571, 0.5, 0.3596, 0.375, 0.3393, 0.5, 0.3395, 0.5, 0.3596, 0.375, 0.3571, 0.375, 0.3571, 0.5, 0.3596, 0.5, 0.3839, 0.375, 0.3839, 0.5, 0.3596, 0.625, 0.3571, 0.625, 0.3839, 0.5, 0.3839, 0.5, 0.3839, 0.625, 0.3839, 0.625, 0.4107, 0.5, 0.4082, 0.375, 0.3839, 0.5, 0.3839, 0.5, 0.4082, 0.375, 0.4107, 0.375, 0.4107, 0.5, 0.4082, 0.5, 0.4283, 0.375, 0.4286, 0.5, 0.4082, 0.625, 0.4107, 0.625, 0.4286, 0.5, 0.4283, 0.5, 0.4283, 0.625, 0.4286, 0.625, 0.4464, 0.5, 0.4464, 0.375, 0.4286, 0.5, 0.4283, 0.5, 0.4464, 0.375, 0.4464, 0.375, 0.4464, 0.5, 0.4464, 0.5, 0.464, 0.375, 0.4643, 0.5, 0.4464, 0.625, 0.4464, 0.625, 0.4643, 0.5, 0.464, 0.5, 0.464, 0.625, 0.4643, 0.625, 0.4821, 0.5, 0.4797, 0.375, 0.4643, 0.5, 0.464, 0.5, 0.4797, 0.375, 0.4821, 0.125, 0.5, 0.1429, 0.5, 0.1429, 0.625, 0.125, 0.625, 0.1429, 0.5, 0.1607, 0.5, 0.1607, 0.625, 0.1429, 0.625, 0.1429, 0.625, 0.1607, 0.625, 0.1607, 0.75, 0.1429, 0.75, 0.125, 0.625, 0.1429, 0.625, 0.1429, 0.75, 0.125, 0.75, 0.1607, 0.5, 0.1786, 0.5, 0.1786, 0.625, 0.1607, 0.625, 0.1786, 0.5, 0.1964, 0.5, 0.1964, 0.625, 0.1786, 0.625, 0.1786, 0.625, 0.1964, 0.625, 0.1964, 0.75, 0.1786, 0.75, 0.1607, 0.625, 0.1786, 0.625, 0.1786, 0.75, 0.1607, 0.75, 0.1964, 0.5, 0.2143, 0.5, 0.2145, 0.625, 0.1964, 0.625, 0.2143, 0.5, 0.2321, 0.5, 0.2346, 0.625, 0.2145, 0.625, 0.2145, 0.625, 0.2346, 0.625, 0.2321, 0.75, 0.2143, 0.75, 0.1964, 0.625, 0.2145, 0.625, 0.2143, 0.75, 0.1964, 0.75, 0.2321, 0.5, 0.2589, 0.5, 0.2589, 0.625, 0.2346, 0.625, 0.2589, 0.5, 0.2857, 0.5, 0.2832, 0.625, 0.2589, 0.625, 0.2589, 0.625, 0.2832, 0.625, 0.2857, 0.75, 0.2589, 0.75, 0.2346, 0.625, 0.2589, 0.625, 0.2589, 0.75, 0.2321, 0.75, 0.2857, 0.5, 0.3036, 0.5, 0.3033, 0.625, 0.2832, 0.625, 0.3036, 0.5, 0.3214, 0.5, 0.3214, 0.625, 0.3033, 0.625, 0.3033, 0.625, 0.3214, 0.625, 0.3214, 0.75, 0.3036, 0.75, 0.2832, 0.625, 0.3033, 0.625, 0.3036, 0.75, 0.2857, 0.75, 0.3214, 0.5, 0.3393, 0.5, 0.339, 0.625, 0.3214, 0.625, 0.3393, 0.5, 0.3571, 0.5, 0.3547, 0.625, 0.339, 0.625, 0.339, 0.625, 0.3547, 0.625, 0.3571, 0.75, 0.3393, 0.75, 0.3214, 0.625, 0.339, 0.625, 0.3393, 0.75, 0.3214, 0.75, 0.375, 0.75, 0.5, 0.7178, 0.5, 0.756, 0.375, 0.7589, 0.5, 0.7178, 0.625, 0.75, 0.625, 0.7589, 0.5, 0.756, 0.5, 0.756, 0.625, 0.7589, 0.625, 0.7679, 0.5, 0.7703, 0.375, 0.7589, 0.5, 0.756, 0.5, 0.7703, 0.375, 0.7679, 0.375, 0.7679, 0.5, 0.7703, 0.5, 0.786, 0.375, 0.7857, 0.5, 0.7703, 0.625, 0.7679, 0.625, 0.7857, 0.5, 0.786, 0.5, 0.786, 0.625, 0.7857, 0.625, 0.8036, 0.5, 0.8036, 0.375, 0.7857, 0.5, 0.786, 0.5, 0.8036, 0.375, 0.8036, 0.375, 0.8036, 0.5, 0.8036, 0.5, 0.8217, 0.375, 0.8214, 0.5, 0.8036, 0.625, 0.8036, 0.625, 0.8214, 0.5, 0.8217, 0.5, 0.8217, 0.625, 0.8214, 0.625, 0.8393, 0.5, 0.8418, 0.375, 0.8214, 0.5, 0.8217, 0.5, 0.8418, 0.375, 0.8393, 0.375, 0.8393, 0.5, 0.8418, 0.5, 0.8661, 0.375, 0.8661, 0.5, 0.8418, 0.625, 0.8393, 0.625, 0.8661, 0.5, 0.8661, 0.5, 0.8661, 0.625, 0.8661, 0.625, 0.8929, 0.5, 0.8904, 0.375, 0.8661, 0.5, 0.8661, 0.5, 0.8904, 0.375, 0.8929, 0.375, 0.8929, 0.5, 0.8904, 0.5, 0.9105, 0.375, 0.9107, 0.5, 0.8904, 0.625, 0.8929, 0.625, 0.9107, 0.5, 0.9105, 0.5, 0.9105, 0.625, 0.9107, 0.625, 0.9286, 0.5, 0.9286, 0.375, 0.9107, 0.5, 0.9105, 0.5, 0.9286, 0.375, 0.9286, 0.375, 0.9286, 0.5, 0.9286, 0.5, 0.9464, 0.375, 0.9464, 0.5, 0.9286, 0.625, 0.9286, 0.625, 0.9464, 0.5, 0.9464, 0.5, 0.9464, 0.625, 0.9464, 0.625, 0.9643, 0.5, 0.9643, 0.375, 0.9464, 0.5, 0.9464, 0.5, 0.9643, 0.375, 0.9643, 0.625, 0.5, 0.6339, 0.5, 0.631, 0.625, 0.5928, 0.625, 0.6339, 0.5, 0.6429, 0.5, 0.6453, 0.625, 0.631, 0.625, 0.631, 0.625, 0.6453, 0.625, 0.6429, 0.75, 0.6339, 0.75, 0.5928, 0.625, 0.631, 0.625, 0.6339, 0.75, 0.625, 0.75, 0.6429, 0.5, 0.6607, 0.5, 0.661, 0.625, 0.6453, 0.625, 0.6607, 0.5, 0.6786, 0.5, 0.6786, 0.625, 0.661, 0.625, 0.661, 0.625, 0.6786, 0.625, 0.6786, 0.75, 0.6607, 0.75, 0.6453, 0.625, 0.661, 0.625, 0.6607, 0.75, 0.6429, 0.75, 0.6786, 0.5, 0.6964, 0.5, 0.6967, 0.625, 0.6786, 0.625, 0.6964, 0.5, 0.7143, 0.5, 0.7168, 0.625, 0.6967, 0.625, 0.6967, 0.625, 0.7168, 0.625, 0.7143, 0.75, 0.6964, 0.75, 0.6786, 0.625, 0.6967, 0.625, 0.6964, 0.75, 0.6786, 0.75, 0.7143, 0.5, 0.7411, 0.5, 0.7411, 0.625, 0.7168, 0.625, 0.7411, 0.5, 0.7679, 0.5, 0.7654, 0.625, 0.7411, 0.625, 0.7411, 0.625, 0.7654, 0.625, 0.7679, 0.75, 0.7411, 0.75, 0.7168, 0.625, 0.7411, 0.625, 0.7411, 0.75, 0.7143, 0.75, 0.7679, 0.5, 0.7857, 0.5, 0.7855, 0.625, 0.7654, 0.625, 0.7857, 0.5, 0.8036, 0.5, 0.8036, 0.625, 0.7855, 0.625, 0.7855, 0.625, 0.8036, 0.625, 0.8036, 0.75, 0.7857, 0.75, 0.7654, 0.625, 0.7855, 0.625, 0.7857, 0.75, 0.7679, 0.75, 0.8036, 0.5, 0.8214, 0.5, 0.8214, 0.625, 0.8036, 0.625, 0.8214, 0.5, 0.8393, 0.5, 0.8393, 0.625, 0.8214, 0.625, 0.8214, 0.625, 0.8393, 0.625, 0.8393, 0.75, 0.8214, 0.75, 0.8036, 0.625, 0.8214, 0.625, 0.8214, 0.75, 0.8036, 0.75, 0.4399, 0.5, 0.4399, 0.9999, 6.631e-05, 0.9999, 6.636e-05, 0.5, 0.4399, 6.631e-05, 0.4399, 0.5, 6.636e-05, 0.5, 6.631e-05, 6.64e-05])
me_cube_001.materials.append(mat_wood_001)
me_cube_001.materials.append(mat_marble)
me_cube_001.materials.append(mat_metal)
me_cube_001.materials.append(mat_gray_metal)
me_cube_001.materials.append(mat_drain)
me_cube_001.use_remesh_preserve_volume = False
me_cube_001.use_remesh_preserve_attributes = False
me_cube_001.use_mirror_vertex_groups = False
me_cube_001.update()
me_cube_001.normals_split_custom_set([tuple(v) for v in zip(*[iter([0.0, -1.0, 0.0, 0.0, -1.0, 0.0, 0.0, -1.0, 0.0, 0.0, -1.0, 0.0, -1.0, 0.0, 0.0, -1.0, 0.0, 0.0, -1.0, 0.0, 0.0, -1.0, 0.0, 0.0, 0.0, 0.0, -1.0, 0.0, 0.0, -1.0, 0.0, 0.0, -1.0, 0.0, 0.0, -1.0, 0.0, 1.0, 0.0, 0.0, 1.0, 0.0, 0.0, 1.0, 0.0, 0.0, 1.0, 0.0, 0.0, 1.0, 0.0, 0.0, 1.0, 0.0, 0.0, 1.0, 0.0, 0.0, 1.0, 0.0, 0.0, 1.0, 0.0, 0.0, 1.0, 0.0, 0.0, 1.0, 0.0, 0.0, 1.0, 0.0, 0.0, 1.0, 0.0, 0.0, 1.0, 0.0, 0.0, 1.0, 0.0, 0.0, 1.0, 0.0, 0.0, 1.0, 0.0, 0.0, 1.0, 0.0, 0.0, 1.0, 0.0, 0.0, 1.0, 0.0, 0.0, 0.0, 1.0, 0.0, 0.0, 1.0, 0.0, 0.0, 1.0, 0.0, 0.0, 1.0, -1.0, 0.0, 0.0, -1.0, 0.0, 0.0, -1.0, 0.0, 0.0, -1.0, 0.0, 0.0, 1.0, 0.0, 0.0, 1.0, 0.0, 0.0, 1.0, 0.0, 0.0, 1.0, 0.0, 0.0, 0.0, 0.0, -1.0, 0.0, 0.0, -1.0, 0.0, 0.0, -1.0, 0.0, 0.0, -1.0, -0.3457, 0.1785, -0.9212, -0.3457, 0.1785, -0.9212, -0.3457, 0.1785, -0.9212, -0.3457, 0.1785, -0.9212, -0.2522, -0.9342, -0.2522, -5.476e-08, -0.928, -0.3727, -3.164e-08, -0.9722, -0.2343, -0.1876, -0.9641, -0.1876, -5.476e-08, -0.928, -0.3727, 0.2522, -0.9342, -0.2522, 0.1876, -0.9641, -0.1876, -3.164e-08, -0.9722, -0.2343, 0.3457, 0.1785, -0.9212, 0.3457, 0.1785, -0.9212, 0.3457, 0.1785, -0.9212, 0.3457, 0.1785, -0.9212, 0.9212, 0.1785, 0.3457, 0.9212, 0.1785, 0.3457, 0.9212, 0.1785, 0.3457, 0.9212, 0.1785, 0.3457, 0.9212, 0.1785, -0.3457, 0.9212, 0.1785, -0.3457, 0.9212, 0.1785, -0.3457, 0.9212, 0.1785, -0.3457, 0.3727, -0.928, -2.434e-08, 0.2343, -0.9722, 5.281e-07, 0.1876, -0.9641, -0.1876, 0.2522, -0.9342, -0.2522, 0.2522, -0.9342, 0.2522, 0.1876, -0.9641, 0.1876, 0.2343, -0.9722, 5.281e-07, 0.3727, -0.928, -2.434e-08, 0.1876, -0.9641, 0.1876, -4.867e-09, -0.9722, 0.2343, 1.191e-09, -1.0, 1.223e-06, 0.2343, -0.9722, 5.281e-07, 0.2343, -0.9722, 5.281e-07, 1.191e-09, -1.0, 1.223e-06, -3.164e-08, -0.9722, -0.2343, 0.1876, -0.9641, -0.1876, 1.191e-09, -1.0, 1.223e-06, -0.2343, -0.9722, -2.799e-07, -0.1876, -0.9641, -0.1876, -3.164e-08, -0.9722, -0.2343, -4.867e-09, -0.9722, 0.2343, -0.1876, -0.9641, 0.1876, -0.2343, -0.9722, -2.799e-07, 1.191e-09, -1.0, 1.223e-06, -0.2345, 0.7452, 0.6243, 0.0, 0.7665, 0.6422, 1.665e-08, 0.7665, 0.6422, -0.2345, 0.7452, 0.6243, -0.1239, 0.9845, 0.1239, -9.194e-09, 0.983, 0.1836, -6.562e-09, 0.9933, 0.1158, -0.09331, 0.9913, 0.09331, -9.194e-09, 0.983, 0.1836, 0.1239, 0.9845, 0.1239, 0.09331, 0.9913, 0.09331, -6.562e-09, 0.9933, 0.1158, 0.0, 0.7665, 0.6422, 0.2345, 0.7452, 0.6243, 0.2345, 0.7452, 0.6243, 1.665e-08, 0.7665, 0.6422, -0.09331, 0.9913, 0.09331, -6.562e-09, 0.9933, 0.1158, 1.187e-09, 1.0, 1.45e-06, -0.1157, 0.9933, -2.052e-07, -0.1157, 0.9933, -2.052e-07, 1.187e-09, 1.0, 1.45e-06, 5.965e-09, 0.9933, -0.1157, -0.09331, 0.9913, -0.09331, 1.187e-09, 1.0, 1.45e-06, 0.1157, 0.9933, 1.482e-06, 0.09331, 0.9913, -0.09331, 5.965e-09, 0.9933, -0.1157, -6.562e-09, 0.9933, 0.1158, 0.09331, 0.9913, 0.09331, 0.1157, 0.9933, 1.482e-06, 1.187e-09, 1.0, 1.45e-06, -0.6243, 0.7452, 0.2345, -0.6243, 0.7452, 0.2345, -0.6422, 0.7665, -2.996e-06, -0.6422, 0.7665, -3.21e-06, -0.6422, 0.7665, -3.21e-06, -0.6422, 0.7665, -2.996e-06, -0.6243, 0.7452, -0.2345, -0.6243, 0.7452, -0.2345, -0.1836, 0.983, -1.489e-06, -0.1157, 0.9933, -2.052e-07, -0.09331, 0.9913, -0.09331, -0.1239, 0.9845, -0.1239, -0.1239, 0.9845, 0.1239, -0.09331, 0.9913, 0.09331, -0.1157, 0.9933, -2.052e-07, -0.1836, 0.983, -1.489e-06, -0.1876, -0.9641, 0.1876, -0.2522, -0.9342, 0.2522, -0.3727, -0.928, -1.436e-06, -0.2343, -0.9722, -2.799e-07, -0.2343, -0.9722, -2.799e-07, -0.3727, -0.928, -1.436e-06, -0.2522, -0.9342, -0.2522, -0.1876, -0.9641, -0.1876, -0.9212, 0.1785, -0.3457, -0.9212, 0.1785, -0.3457, -0.9212, 0.1785, -0.3457, -0.9212, 0.1785, -0.3457, -0.9212, 0.1785, 0.3457, -0.9212, 0.1785, 0.3457, -0.9212, 0.1785, 0.3457, -0.9212, 0.1785, 0.3457, -0.6706, 0.6979, 0.2515, -0.67, 0.6985, 0.2513, -0.6922, 0.7217, -4.46e-07, -0.6929, 0.721, -1.487e-06, -0.6929, 0.721, -1.487e-06, -0.6922, 0.7217, -4.46e-07, -0.67, 0.6985, -0.2513, -0.6706, 0.6979, -0.2515, -0.6922, 0.7217, -4.46e-07, -0.8153, 0.579, -1.072e-07, -0.7771, 0.5578, -0.2914, -0.67, 0.6985, -0.2513, -0.67, 0.6985, 0.2513, -0.7771, 0.5578, 0.2914, -0.8153, 0.579, -1.072e-07, -0.6922, 0.7217, -4.46e-07, -0.7771, 0.5578, 0.2914, -0.9313, 0.1031, 0.3492, -0.9314, 0.1021, 0.3493, -0.8153, 0.579, -1.072e-07, -0.8153, 0.579, -1.072e-07, -0.9314, 0.1021, -0.3493, -0.9313, 0.1031, -0.3493, -0.7771, 0.5578, -0.2914, -0.9314, 0.1021, -0.3493, -0.91, -0.2355, -0.3413, -0.9098, -0.2363, -0.3412, -0.9313, 0.1031, -0.3493, -0.9313, 0.1031, 0.3492, -0.9098, -0.2363, 0.3412, -0.91, -0.2355, 0.3413, -0.9314, 0.1021, 0.3493, -0.9098, -0.2363, 0.3412, -0.8796, -0.3429, 0.3298, -0.8798, -0.3423, 0.3299, -0.91, -0.2355, 0.3413, -0.91, -0.2355, -0.3413, -0.8798, -0.3423, -0.3299, -0.8796, -0.3429, -0.3298, -0.9098, -0.2363, -0.3412, -0.8798, -0.3423, -0.3299, -0.844, -0.433, -0.3165, -0.8435, -0.4341, -0.3163, -0.8796, -0.3429, -0.3298, -0.8796, -0.3429, 0.3298, -0.8435, -0.4341, 0.3163, -0.844, -0.433, 0.3165, -0.8798, -0.3423, 0.3299, -0.8435, -0.4341, 0.3163, -0.7687, -0.5709, 0.2883, -0.77, -0.569, 0.2887, -0.844, -0.433, 0.3165, -0.844, -0.433, -0.3165, -0.77, -0.569, -0.2887, -0.7687, -0.5709, -0.2883, -0.8435, -0.4341, -0.3163, -0.77, -0.569, -0.2887, -0.8233, -0.4763, -0.3087, -0.8252, -0.4725, -0.3094, -0.7687, -0.5709, -0.2883, -0.7687, -0.5709, 0.2883, -0.8252, -0.4725, 0.3094, -0.8233, -0.4763, 0.3087, -0.77, -0.569, 0.2887, -0.8252, -0.4725, 0.3094, -0.88, -0.3417, 0.33, -0.88, -0.3417, 0.33, -0.8233, -0.4763, 0.3087, -0.8233, -0.4763, -0.3087, -0.88, -0.3417, -0.33, -0.88, -0.3417, -0.33, -0.8252, -0.4725, -0.3094, -0.9055, 0.2544, -0.3396, -0.9055, 0.2544, -0.3396, -0.9055, 0.2544, -0.3396, -0.9055, 0.2544, -0.3396, -0.9055, 0.2544, 0.3396, -0.9055, 0.2544, 0.3396, -0.9055, 0.2544, 0.3396, -0.9055, 0.2544, 0.3396, -0.1876, -0.9641, 0.1876, -4.867e-09, -0.9722, 0.2343, 0.0, -0.928, 0.3727, -0.2522, -0.9342, 0.2522, -0.3457, 0.1785, 0.9212, -0.3457, 0.1785, 0.9212, -0.3457, 0.1785, 0.9212, -0.3457, 0.1785, 0.9212, 0.3457, 0.1785, 0.9212, 0.3457, 0.1785, 0.9212, 0.3457, 0.1785, 0.9212, 0.3457, 0.1785, 0.9212, -4.867e-09, -0.9722, 0.2343, 0.1876, -0.9641, 0.1876, 0.2522, -0.9342, 0.2522, 0.0, -0.928, 0.3727, -0.2515, 0.6979, 0.6706, -5.855e-08, 0.721, 0.6929, -1.47e-08, 0.7217, 0.6922, -0.2513, 0.6985, 0.67, -0.2513, 0.6985, 0.67, -1.47e-08, 0.7217, 0.6922, 7.796e-07, 0.579, 0.8153, -0.2914, 0.5578, 0.7771, -1.47e-08, 0.7217, 0.6922, 0.2513, 0.6985, 0.67, 0.2914, 0.5578, 0.7771, 7.796e-07, 0.579, 0.8153, -5.855e-08, 0.721, 0.6929, 0.2515, 0.6979, 0.6706, 0.2513, 0.6985, 0.67, -1.47e-08, 0.7217, 0.6922, -0.2914, 0.5578, 0.7771, 7.796e-07, 0.579, 0.8153, -0.3493, 0.1021, 0.9314, -0.3492, 0.1031, 0.9313, -0.3492, 0.1031, 0.9313, -0.3493, 0.1021, 0.9314, -0.3413, -0.2355, 0.91, -0.3412, -0.2363, 0.9098, 0.3493, 0.1021, 0.9314, 0.3492, 0.1031, 0.9313, 0.3412, -0.2363, 0.9098, 0.3412, -0.2355, 0.91, 7.796e-07, 0.579, 0.8153, 0.2914, 0.5578, 0.7771, 0.3492, 0.1031, 0.9313, 0.3493, 0.1021, 0.9314, -0.3412, -0.2363, 0.9098, -0.3413, -0.2355, 0.91, -0.3299, -0.3423, 0.8798, -0.3298, -0.3429, 0.8796, -0.3298, -0.3429, 0.8796, -0.3299, -0.3423, 0.8798, -0.3165, -0.433, 0.844, -0.3163, -0.4341, 0.8435, 0.3299, -0.3423, 0.8798, 0.3298, -0.3429, 0.8796, 0.3163, -0.4341, 0.8435, 0.3165, -0.433, 0.844, 0.3412, -0.2355, 0.91, 0.3412, -0.2363, 0.9098, 0.3298, -0.3429, 0.8796, 0.3299, -0.3423, 0.8798, -0.3163, -0.4341, 0.8435, -0.3165, -0.433, 0.844, -0.2887, -0.569, 0.77, -0.2883, -0.5709, 0.7687, -0.2883, -0.5709, 0.7687, -0.2887, -0.569, 0.77, -0.3087, -0.4763, 0.8233, -0.3094, -0.4725, 0.8252, 0.2887, -0.569, 0.77, 0.2883, -0.5709, 0.7687, 0.3094, -0.4725, 0.8252, 0.3087, -0.4763, 0.8233, 0.3165, -0.433, 0.844, 0.3163, -0.4341, 0.8435, 0.2883, -0.5709, 0.7687, 0.2887, -0.569, 0.77, -0.3094, -0.4725, 0.8252, -0.3087, -0.4763, 0.8233, -0.33, -0.3416, 0.88, -0.33, -0.3416, 0.88, -0.3396, 0.2544, 0.9055, -0.3396, 0.2544, 0.9055, -0.3396, 0.2544, 0.9055, -0.3396, 0.2544, 0.9055, 0.3396, 0.2544, 0.9055, 0.3396, 0.2544, 0.9055, 0.3396, 0.2544, 0.9055, 0.3396, 0.2544, 0.9055, 0.3087, -0.4763, 0.8233, 0.3094, -0.4725, 0.8252, 0.33, -0.3416, 0.88, 0.33, -0.3416, 0.88, 0.09331, 0.9913, 0.09331, 0.1239, 0.9845, 0.1239, 0.1836, 0.983, 1.493e-06, 0.1157, 0.9933, 1.482e-06, 0.1157, 0.9933, 1.482e-06, 0.1836, 0.983, 1.493e-06, 0.1239, 0.9845, -0.1239, 0.09331, 0.9913, -0.09331, 0.6422, 0.7665, 2.996e-06, 0.6422, 0.7665, 2.962e-06, 0.6243, 0.7452, -0.2345, 0.6243, 0.7452, -0.2345, 0.6243, 0.7452, 0.2345, 0.6243, 0.7452, 0.2345, 0.6422, 0.7665, 2.962e-06, 0.6422, 0.7665, 2.996e-06, 0.9055, 0.2544, 0.3396, 0.9055, 0.2544, 0.3396, 0.9055, 0.2544, 0.3396, 0.9055, 0.2544, 0.3396, 0.9055, 0.2544, -0.3396, 0.9055, 0.2544, -0.3396, 0.9055, 0.2544, -0.3396, 0.9055, 0.2544, -0.3396, 0.88, -0.3416, -0.33, 0.8233, -0.4763, -0.3087, 0.8252, -0.4725, -0.3095, 0.88, -0.3416, -0.33, 0.88, -0.3417, 0.33, 0.8252, -0.4725, 0.3094, 0.8233, -0.4763, 0.3087, 0.88, -0.3417, 0.33, 0.8252, -0.4725, 0.3094, 0.7687, -0.5709, 0.2883, 0.77, -0.569, 0.2887, 0.8233, -0.4763, 0.3087, 0.8233, -0.4763, -0.3087, 0.77, -0.569, -0.2887, 0.7687, -0.571, -0.2883, 0.8252, -0.4725, -0.3095, 0.77, -0.569, -0.2887, 0.844, -0.433, -0.3165, 0.8435, -0.4341, -0.3163, 0.7687, -0.571, -0.2883, 0.7687, -0.5709, 0.2883, 0.8435, -0.4341, 0.3163, 0.844, -0.433, 0.3165, 0.77, -0.569, 0.2887, 0.8435, -0.4341, 0.3163, 0.8796, -0.3429, 0.3298, 0.8798, -0.3423, 0.3299, 0.844, -0.433, 0.3165, 0.844, -0.433, -0.3165, 0.8798, -0.3423, -0.3299, 0.8796, -0.3428, -0.3298, 0.8435, -0.4341, -0.3163, 0.8798, -0.3423, -0.3299, 0.91, -0.2355, -0.3413, 0.9098, -0.2363, -0.3412, 0.8796, -0.3428, -0.3298, 0.8796, -0.3429, 0.3298, 0.9098, -0.2363, 0.3412, 0.91, -0.2355, 0.3413, 0.8798, -0.3423, 0.3299, 0.9098, -0.2363, 0.3412, 0.9313, 0.1031, 0.3493, 0.9314, 0.1021, 0.3493, 0.91, -0.2355, 0.3413, 0.91, -0.2355, -0.3413, 0.9314, 0.1021, -0.3493, 0.9313, 0.1031, -0.3493, 0.9098, -0.2363, -0.3412, 0.9314, 0.1021, -0.3493, 0.8153, 0.579, -5.652e-07, 0.7771, 0.5578, -0.2914, 0.9313, 0.1031, -0.3493, 0.9313, 0.1031, 0.3493, 0.7771, 0.5578, 0.2914, 0.8153, 0.579, -5.652e-07, 0.9314, 0.1021, 0.3493, 0.7771, 0.5578, 0.2914, 0.67, 0.6985, 0.2513, 0.6922, 0.7217, -5.293e-07, 0.8153, 0.579, -5.652e-07, 0.8153, 0.579, -5.652e-07, 0.6922, 0.7217, -5.293e-07, 0.67, 0.6985, -0.2513, 0.7771, 0.5578, -0.2914, 0.6922, 0.7217, -5.293e-07, 0.6929, 0.721, -8.782e-07, 0.6706, 0.6979, -0.2515, 0.67, 0.6985, -0.2513, 0.67, 0.6985, 0.2513, 0.6706, 0.6979, 0.2515, 0.6929, 0.721, -8.782e-07, 0.6922, 0.7217, -5.293e-07, -0.09331, 0.9913, -0.09331, 5.965e-09, 0.9933, -0.1157, 0.0, 0.983, -0.1836, -0.1239, 0.9845, -0.1239, -0.2345, 0.7452, -0.6243, -6.076e-07, 0.7665, -0.6422, -8.143e-07, 0.7665, -0.6422, -0.2345, 0.7452, -0.6243, -6.076e-07, 0.7665, -0.6422, 0.2345, 0.7452, -0.6243, 0.2345, 0.7452, -0.6243, -8.143e-07, 0.7665, -0.6422, 5.965e-09, 0.9933, -0.1157, 0.09331, 0.9913, -0.09331, 0.1239, 0.9845, -0.1239, 0.0, 0.983, -0.1836, -0.3396, 0.2544, -0.9055, -0.3396, 0.2544, -0.9055, -0.3396, 0.2544, -0.9055, -0.3396, 0.2544, -0.9055, -0.33, -0.3416, -0.88, -0.33, -0.3416, -0.88, -0.3087, -0.4763, -0.8233, -0.3094, -0.4725, -0.8252, 0.33, -0.3416, -0.88, 0.33, -0.3416, -0.88, 0.3094, -0.4725, -0.8252, 0.3087, -0.4763, -0.8233, 0.3396, 0.2544, -0.9055, 0.3396, 0.2544, -0.9055, 0.3396, 0.2544, -0.9055, 0.3396, 0.2544, -0.9055, -0.3094, -0.4725, -0.8252, -0.3087, -0.4763, -0.8233, -0.2887, -0.569, -0.77, -0.2883, -0.5709, -0.7687, -0.2883, -0.5709, -0.7687, -0.2887, -0.569, -0.77, -0.3165, -0.433, -0.844, -0.3163, -0.4341, -0.8435, 0.2887, -0.569, -0.77, 0.2883, -0.5709, -0.7687, 0.3163, -0.4341, -0.8435, 0.3165, -0.433, -0.844, 0.3087, -0.4763, -0.8233, 0.3094, -0.4725, -0.8252, 0.2883, -0.5709, -0.7687, 0.2887, -0.569, -0.77, -0.3163, -0.4341, -0.8435, -0.3165, -0.433, -0.844, -0.3299, -0.3423, -0.8798, -0.3298, -0.3429, -0.8796, -0.3298, -0.3429, -0.8796, -0.3299, -0.3423, -0.8798, -0.3413, -0.2355, -0.91, -0.3412, -0.2363, -0.9098, 0.3299, -0.3423, -0.8798, 0.3298, -0.3429, -0.8796, 0.3412, -0.2363, -0.9098, 0.3413, -0.2355, -0.91, 0.3165, -0.433, -0.844, 0.3163, -0.4341, -0.8435, 0.3298, -0.3429, -0.8796, 0.3299, -0.3423, -0.8798, -0.3412, -0.2363, -0.9098, -0.3413, -0.2355, -0.91, -0.3493, 0.1021, -0.9314, -0.3493, 0.1031, -0.9313, -0.3493, 0.1031, -0.9313, -0.3493, 0.1021, -0.9314, -8.576e-07, 0.579, -0.8153, -0.2914, 0.5578, -0.7771, 0.3493, 0.1021, -0.9314, 0.3492, 0.1031, -0.9313, 0.2914, 0.5578, -0.7771, -8.576e-07, 0.579, -0.8153, 0.3413, -0.2355, -0.91, 0.3412, -0.2363, -0.9098, 0.3492, 0.1031, -0.9313, 0.3493, 0.1021, -0.9314, -0.2914, 0.5578, -0.7771, -8.576e-07, 0.579, -0.8153, -7.352e-08, 0.7217, -0.6922, -0.2513, 0.6985, -0.67, -0.2513, 0.6985, -0.67, -7.352e-08, 0.7217, -0.6922, -8.197e-08, 0.721, -0.6929, -0.2515, 0.6979, -0.6706, -7.352e-08, 0.7217, -0.6922, 0.2513, 0.6985, -0.67, 0.2515, 0.6979, -0.6706, -8.197e-08, 0.721, -0.6929, -8.576e-07, 0.579, -0.8153, 0.2914, 0.5578, -0.7771, 0.2513, 0.6985, -0.67, -7.352e-08, 0.7217, -0.6922, 0.0, -1.0, 0.0, 0.0, -1.0, 0.0, 0.0, -1.0, 0.0, 0.0, -1.0, 0.0, 1.0, 0.0, 0.0, 1.0, 0.0, 0.0, 1.0, 0.0, 0.0, 1.0, 0.0, 0.0, 0.0, 0.0, -1.0, 0.0, 0.0, -1.0, 0.0, 0.0, -1.0, 0.0, 0.0, -1.0, 0.0, 1.0, 0.0, 0.0, 1.0, 0.0, 0.0, 1.0, 0.0, 0.0, 1.0, 0.0, 0.0, 1.0, -6.791e-07, 0.0, 1.0, -6.791e-07, 0.0, 1.0, -6.791e-07, 0.0, 1.0, -6.791e-07, 0.0, 1.0, 0.0, 0.0, 1.0, 0.0, 0.0, 1.0, 0.0, 0.0, 1.0, 0.0, 0.0, 1.0, 0.0, 0.0, 1.0, 0.0, 0.0, 1.0, 0.0, 0.0, 1.0, 0.0, 0.0, 1.0, 0.0, 0.0, 1.0, 0.0, 0.0, 1.0, 0.0, 0.0, 1.0, 0.0, 0.0, 0.0, 1.0, 0.0, 0.0, 1.0, 0.0, 0.0, 1.0, 0.0, 0.0, 1.0, 1.0, 0.0, 0.0, 1.0, 0.0, 0.0, 1.0, 0.0, 0.0, 1.0, 0.0, 0.0, -1.0, 0.0, 0.0, -1.0, 0.0, 0.0, -1.0, 0.0, 0.0, -1.0, 0.0, 0.0, 0.0, 0.0, -1.0, 0.0, 0.0, -1.0, 0.0, 0.0, -1.0, 0.0, 0.0, -1.0, 0.3457, 0.1785, -0.9212, 0.3457, 0.1785, -0.9212, 0.3457, 0.1785, -0.9212, 0.3457, 0.1785, -0.9212, 0.2522, -0.9342, -0.2522, 0.1876, -0.9641, -0.1876, 1.46e-08, -0.9722, -0.2343, 2.434e-08, -0.928, -0.3727, 2.434e-08, -0.928, -0.3727, 1.46e-08, -0.9722, -0.2343, -0.1876, -0.9641, -0.1876, -0.2522, -0.9342, -0.2522, -0.3457, 0.1785, -0.9212, -0.3457, 0.1785, -0.9212, -0.3457, 0.1785, -0.9212, -0.3457, 0.1785, -0.9212, -0.9212, 0.1785, 0.3457, -0.9212, 0.1785, 0.3457, -0.9212, 0.1785, 0.3457, -0.9212, 0.1785, 0.3457, -0.9212, 0.1785, -0.3457, -0.9212, 0.1785, -0.3457, -0.9212, 0.1785, -0.3457, -0.9212, 0.1785, -0.3457, -0.3727, -0.928, 0.0, -0.2522, -0.9342, -0.2522, -0.1876, -0.9641, -0.1876, -0.2343, -0.9722, 5.379e-07, -0.2522, -0.9342, 0.2522, -0.3727, -0.928, 0.0, -0.2343, -0.9722, 5.379e-07, -0.1876, -0.9641, 0.1876, -0.1876, -0.9641, 0.1876, -0.2343, -0.9722, 5.379e-07, -3.81e-08, -1.0, 6.109e-07, 5.841e-08, -0.9722, 0.2343, -0.2343, -0.9722, 5.379e-07, -0.1876, -0.9641, -0.1876, 1.46e-08, -0.9722, -0.2343, -3.81e-08, -1.0, 6.109e-07, -3.81e-08, -1.0, 6.109e-07, 1.46e-08, -0.9722, -0.2343, 0.1876, -0.9641, -0.1876, 0.2343, -0.9722, -8.056e-07, 5.841e-08, -0.9722, 0.2343, -3.81e-08, -1.0, 6.109e-07, 0.2343, -0.9722, -8.056e-07, 0.1876, -0.9641, 0.1876, 0.2345, 0.7452, 0.6243, 0.2345, 0.7452, 0.6243, -4.411e-07, 0.7665, 0.6422, -4.131e-07, 0.7665, 0.6422, 0.1239, 0.9845, 0.1239, 0.09331, 0.9913, 0.09331, 3.579e-09, 0.9933, 0.1158, 6.129e-09, 0.983, 0.1836, 6.129e-09, 0.983, 0.1836, 3.579e-09, 0.9933, 0.1158, -0.09331, 0.9913, 0.09331, -0.1239, 0.9845, 0.1239, -4.131e-07, 0.7665, 0.6422, -4.411e-07, 0.7665, 0.6422, -0.2345, 0.7452, 0.6243, -0.2345, 0.7452, 0.6243, 0.09331, 0.9913, 0.09331, 0.1157, 0.9933, 2.118e-07, -1.069e-08, 1.0, 7.261e-07, 3.579e-09, 0.9933, 0.1158, 0.1157, 0.9933, 2.118e-07, 0.09331, 0.9913, -0.09331, -2.625e-08, 0.9933, -0.1157, -1.069e-08, 1.0, 7.261e-07, -1.069e-08, 1.0, 7.261e-07, -2.625e-08, 0.9933, -0.1157, -0.09331, 0.9913, -0.09331, -0.1157, 0.9933, 8.53e-07, 3.579e-09, 0.9933, 0.1158, -1.069e-08, 1.0, 7.261e-07, -0.1157, 0.9933, 8.53e-07, -0.09331, 0.9913, 0.09331, 0.6243, 0.7452, 0.2345, 0.6422, 0.7665, -5.452e-06, 0.6422, 0.7665, -5.244e-06, 0.6243, 0.7452, 0.2345, 0.6422, 0.7665, -5.452e-06, 0.6243, 0.7452, -0.2345, 0.6243, 0.7452, -0.2345, 0.6422, 0.7665, -5.244e-06, 0.1836, 0.983, -7.478e-07, 0.1239, 0.9845, -0.1239, 0.09331, 0.9913, -0.09331, 0.1157, 0.9933, 2.118e-07, 0.1239, 0.9845, 0.1239, 0.1836, 0.983, -7.478e-07, 0.1157, 0.9933, 2.118e-07, 0.09331, 0.9913, 0.09331, 0.1876, -0.9641, 0.1876, 0.2343, -0.9722, -8.056e-07, 0.3727, -0.928, -1.406e-06, 0.2522, -0.9342, 0.2522, 0.2343, -0.9722, -8.056e-07, 0.1876, -0.9641, -0.1876, 0.2522, -0.9342, -0.2522, 0.3727, -0.928, -1.406e-06, 0.9212, 0.1785, -0.3457, 0.9212, 0.1785, -0.3457, 0.9212, 0.1785, -0.3457, 0.9212, 0.1785, -0.3457, 0.9212, 0.1785, 0.3457, 0.9212, 0.1785, 0.3457, 0.9212, 0.1785, 0.3457, 0.9212, 0.1785, 0.3457, 0.6706, 0.6979, 0.2515, 0.6929, 0.721, -1.522e-06, 0.6922, 0.7217, -4.215e-07, 0.67, 0.6985, 0.2513, 0.6929, 0.721, -1.522e-06, 0.6706, 0.6979, -0.2515, 0.67, 0.6985, -0.2513, 0.6922, 0.7217, -4.215e-07, 0.6922, 0.7217, -4.215e-07, 0.67, 0.6985, -0.2513, 0.7771, 0.5578, -0.2914, 0.8153, 0.579, 5.604e-07, 0.67, 0.6985, 0.2513, 0.6922, 0.7217, -4.215e-07, 0.8153, 0.579, 5.604e-07, 0.7771, 0.5578, 0.2914, 0.7771, 0.5578, 0.2914, 0.8153, 0.579, 5.604e-07, 0.9314, 0.1021, 0.3493, 0.9313, 0.1031, 0.3493, 0.8153, 0.579, 5.604e-07, 0.7771, 0.5578, -0.2914, 0.9313, 0.1031, -0.3493, 0.9314, 0.1021, -0.3493, 0.9314, 0.1021, -0.3493, 0.9313, 0.1031, -0.3493, 0.9098, -0.2363, -0.3412, 0.91, -0.2355, -0.3413, 0.9313, 0.1031, 0.3493, 0.9314, 0.1021, 0.3493, 0.91, -0.2355, 0.3413, 0.9098, -0.2363, 0.3412, 0.9098, -0.2363, 0.3412, 0.91, -0.2355, 0.3413, 0.8798, -0.3423, 0.3299, 0.8796, -0.3429, 0.3298, 0.91, -0.2355, -0.3413, 0.9098, -0.2363, -0.3412, 0.8796, -0.3429, -0.3298, 0.8798, -0.3423, -0.3299, 0.8798, -0.3423, -0.3299, 0.8796, -0.3429, -0.3298, 0.8435, -0.4341, -0.3163, 0.844, -0.433, -0.3165, 0.8796, -0.3429, 0.3298, 0.8798, -0.3423, 0.3299, 0.844, -0.433, 0.3165, 0.8435, -0.4341, 0.3163, 0.8435, -0.4341, 0.3163, 0.844, -0.433, 0.3165, 0.77, -0.569, 0.2887, 0.7687, -0.5709, 0.2883, 0.844, -0.433, -0.3165, 0.8435, -0.4341, -0.3163, 0.7687, -0.5709, -0.2883, 0.77, -0.569, -0.2887, 0.77, -0.569, -0.2887, 0.7687, -0.5709, -0.2883, 0.8252, -0.4725, -0.3094, 0.8233, -0.4763, -0.3087, 0.7687, -0.5709, 0.2883, 0.77, -0.569, 0.2887, 0.8233, -0.4763, 0.3087, 0.8252, -0.4725, 0.3094, 0.8252, -0.4725, 0.3094, 0.8233, -0.4763, 0.3087, 0.88, -0.3417, 0.33, 0.88, -0.3417, 0.33, 0.8233, -0.4763, -0.3087, 0.8252, -0.4725, -0.3094, 0.88, -0.3417, -0.33, 0.88, -0.3417, -0.33, 0.9055, 0.2544, -0.3396, 0.9055, 0.2544, -0.3396, 0.9055, 0.2544, -0.3396, 0.9055, 0.2544, -0.3396, 0.9055, 0.2544, 0.3396, 0.9055, 0.2544, 0.3396, 0.9055, 0.2544, 0.3396, 0.9055, 0.2544, 0.3396, 0.1876, -0.9641, 0.1876, 0.2522, -0.9342, 0.2522, 1.582e-07, -0.928, 0.3727, 5.841e-08, -0.9722, 0.2343, 0.3457, 0.1785, 0.9212, 0.3457, 0.1785, 0.9212, 0.3457, 0.1785, 0.9212, 0.3457, 0.1785, 0.9212, -0.3457, 0.1785, 0.9212, -0.3457, 0.1785, 0.9212, -0.3457, 0.1785, 0.9212, -0.3457, 0.1785, 0.9212, 5.841e-08, -0.9722, 0.2343, 1.582e-07, -0.928, 0.3727, -0.2522, -0.9342, 0.2522, -0.1876, -0.9641, 0.1876, 0.2515, 0.6979, 0.6706, 0.2513, 0.6985, 0.67, -9.803e-09, 0.7217, 0.6922, -1.054e-07, 0.721, 0.6929, 0.2513, 0.6985, 0.67, 0.2914, 0.5578, 0.7771, -4.093e-07, 0.579, 0.8153, -9.803e-09, 0.7217, 0.6922, -9.803e-09, 0.7217, 0.6922, -4.093e-07, 0.579, 0.8153, -0.2914, 0.5578, 0.7771, -0.2513, 0.6985, 0.67, -1.054e-07, 0.721, 0.6929, -9.803e-09, 0.7217, 0.6922, -0.2513, 0.6985, 0.67, -0.2515, 0.6979, 0.6706, 0.2914, 0.5578, 0.7771, 0.3492, 0.1031, 0.9313, 0.3493, 0.1021, 0.9314, -4.093e-07, 0.579, 0.8153, 0.3492, 0.1031, 0.9313, 0.3412, -0.2363, 0.9098, 0.3413, -0.2355, 0.91, 0.3493, 0.1021, 0.9314, -0.3493, 0.1021, 0.9314, -0.3413, -0.2355, 0.91, -0.3412, -0.2363, 0.9098, -0.3492, 0.1031, 0.9313, -4.093e-07, 0.579, 0.8153, -0.3493, 0.1021, 0.9314, -0.3492, 0.1031, 0.9313, -0.2914, 0.5578, 0.7771, 0.3412, -0.2363, 0.9098, 0.3298, -0.3429, 0.8796, 0.3299, -0.3423, 0.8798, 0.3413, -0.2355, 0.91, 0.3298, -0.3429, 0.8796, 0.3163, -0.4341, 0.8435, 0.3165, -0.433, 0.844, 0.3299, -0.3423, 0.8798, -0.3299, -0.3423, 0.8798, -0.3165, -0.433, 0.844, -0.3163, -0.4341, 0.8435, -0.3298, -0.3429, 0.8796, -0.3413, -0.2355, 0.91, -0.3299, -0.3423, 0.8798, -0.3298, -0.3429, 0.8796, -0.3412, -0.2363, 0.9098, 0.3163, -0.4341, 0.8435, 0.2883, -0.5709, 0.7687, 0.2887, -0.569, 0.77, 0.3165, -0.433, 0.844, 0.2883, -0.5709, 0.7687, 0.3094, -0.4725, 0.8252, 0.3087, -0.4763, 0.8233, 0.2887, -0.569, 0.77, -0.2887, -0.569, 0.77, -0.3087, -0.4763, 0.8233, -0.3094, -0.4725, 0.8252, -0.2883, -0.5709, 0.7687, -0.3165, -0.433, 0.844, -0.2887, -0.569, 0.77, -0.2883, -0.5709, 0.7687, -0.3163, -0.4341, 0.8435, 0.3094, -0.4725, 0.8252, 0.33, -0.3416, 0.88, 0.33, -0.3416, 0.88, 0.3087, -0.4763, 0.8233, 0.3396, 0.2544, 0.9055, 0.3396, 0.2544, 0.9055, 0.3396, 0.2544, 0.9055, 0.3396, 0.2544, 0.9055, -0.3396, 0.2544, 0.9055, -0.3396, 0.2544, 0.9055, -0.3396, 0.2544, 0.9055, -0.3396, 0.2544, 0.9055, -0.3087, -0.4763, 0.8233, -0.33, -0.3417, 0.88, -0.33, -0.3417, 0.88, -0.3094, -0.4725, 0.8252, -0.09331, 0.9913, 0.09331, -0.1157, 0.9933, 8.53e-07, -0.1836, 0.983, 1.496e-06, -0.1239, 0.9845, 0.1239, -0.1157, 0.9933, 8.53e-07, -0.09331, 0.9913, -0.09331, -0.1239, 0.9845, -0.1239, -0.1836, 0.983, 1.496e-06, -0.6422, 0.7665, -9.988e-08, -0.6243, 0.7452, -0.2345, -0.6243, 0.7452, -0.2345, -0.6422, 0.7665, -1.298e-07, -0.6243, 0.7452, 0.2345, -0.6422, 0.7665, -9.988e-08, -0.6422, 0.7665, -1.298e-07, -0.6243, 0.7452, 0.2345, -0.9055, 0.2544, 0.3396, -0.9055, 0.2544, 0.3396, -0.9055, 0.2544, 0.3396, -0.9055, 0.2544, 0.3396, -0.9055, 0.2544, -0.3396, -0.9055, 0.2544, -0.3396, -0.9055, 0.2544, -0.3396, -0.9055, 0.2544, -0.3396, -0.88, -0.3416, -0.33, -0.88, -0.3416, -0.33, -0.8252, -0.4725, -0.3095, -0.8233, -0.4763, -0.3087, -0.88, -0.3417, 0.33, -0.88, -0.3417, 0.33, -0.8233, -0.4763, 0.3087, -0.8252, -0.4725, 0.3094, -0.8252, -0.4725, 0.3094, -0.8233, -0.4763, 0.3087, -0.77, -0.569, 0.2887, -0.7687, -0.5709, 0.2883, -0.8233, -0.4763, -0.3087, -0.8252, -0.4725, -0.3095, -0.7687, -0.571, -0.2883, -0.77, -0.569, -0.2887, -0.77, -0.569, -0.2887, -0.7687, -0.571, -0.2883, -0.8435, -0.4341, -0.3163, -0.844, -0.433, -0.3165, -0.7687, -0.5709, 0.2883, -0.77, -0.569, 0.2887, -0.844, -0.433, 0.3165, -0.8435, -0.4341, 0.3163, -0.8435, -0.4341, 0.3163, -0.844, -0.433, 0.3165, -0.8798, -0.3423, 0.3299, -0.8796, -0.3429, 0.3298, -0.844, -0.433, -0.3165, -0.8435, -0.4341, -0.3163, -0.8796, -0.3429, -0.3298, -0.8798, -0.3423, -0.3299, -0.8798, -0.3423, -0.3299, -0.8796, -0.3429, -0.3298, -0.9098, -0.2363, -0.3412, -0.91, -0.2355, -0.3413, -0.8796, -0.3429, 0.3298, -0.8798, -0.3423, 0.3299, -0.91, -0.2355, 0.3413, -0.9098, -0.2363, 0.3412, -0.9098, -0.2363, 0.3412, -0.91, -0.2355, 0.3413, -0.9314, 0.1021, 0.3493, -0.9313, 0.1031, 0.3493, -0.91, -0.2355, -0.3413, -0.9098, -0.2363, -0.3412, -0.9313, 0.1031, -0.3493, -0.9314, 0.1021, -0.3493, -0.9314, 0.1021, -0.3493, -0.9313, 0.1031, -0.3493, -0.7771, 0.5578, -0.2914, -0.8153, 0.579, -5.165e-07, -0.9313, 0.1031, 0.3493, -0.9314, 0.1021, 0.3493, -0.8153, 0.579, -5.165e-07, -0.7771, 0.5578, 0.2914, -0.7771, 0.5578, 0.2914, -0.8153, 0.579, -5.165e-07, -0.6922, 0.7217, -8.822e-08, -0.67, 0.6985, 0.2513, -0.8153, 0.579, -5.165e-07, -0.7771, 0.5578, -0.2914, -0.67, 0.6985, -0.2513, -0.6922, 0.7217, -8.822e-08, -0.6922, 0.7217, -8.822e-08, -0.67, 0.6985, -0.2513, -0.6706, 0.6979, -0.2515, -0.6929, 0.721, -1.522e-07, -0.67, 0.6985, 0.2513, -0.6922, 0.7217, -8.822e-08, -0.6929, 0.721, -1.522e-07, -0.6706, 0.6979, 0.2515, 0.09331, 0.9913, -0.09331, 0.1239, 0.9845, -0.1239, -2.452e-08, 0.983, -0.1836, -2.625e-08, 0.9933, -0.1157, 0.2345, 0.7452, -0.6243, 0.2345, 0.7452, -0.6243, 8.969e-07, 0.7665, -0.6422, 6.908e-07, 0.7665, -0.6422, 6.908e-07, 0.7665, -0.6422, 8.969e-07, 0.7665, -0.6422, -0.2345, 0.7452, -0.6243, -0.2345, 0.7452, -0.6243, -2.625e-08, 0.9933, -0.1157, -2.452e-08, 0.983, -0.1836, -0.1239, 0.9845, -0.1239, -0.09331, 0.9913, -0.09331, 0.3396, 0.2544, -0.9055, 0.3396, 0.2544, -0.9055, 0.3396, 0.2544, -0.9055, 0.3396, 0.2544, -0.9055, 0.33, -0.3416, -0.88, 0.3094, -0.4725, -0.8252, 0.3087, -0.4763, -0.8233, 0.33, -0.3416, -0.88, -0.33, -0.3416, -0.88, -0.3087, -0.4763, -0.8233, -0.3094, -0.4725, -0.8252, -0.33, -0.3416, -0.88, -0.3396, 0.2544, -0.9055, -0.3396, 0.2544, -0.9055, -0.3396, 0.2544, -0.9055, -0.3396, 0.2544, -0.9055, 0.3094, -0.4725, -0.8252, 0.2883, -0.5709, -0.7687, 0.2887, -0.569, -0.77, 0.3087, -0.4763, -0.8233, 0.2883, -0.5709, -0.7687, 0.3163, -0.4341, -0.8435, 0.3165, -0.433, -0.844, 0.2887, -0.569, -0.77, -0.2887, -0.569, -0.77, -0.3165, -0.433, -0.844, -0.3163, -0.4341, -0.8435, -0.2883, -0.5709, -0.7687, -0.3087, -0.4763, -0.8233, -0.2887, -0.569, -0.77, -0.2883, -0.5709, -0.7687, -0.3094, -0.4725, -0.8252, 0.3163, -0.4341, -0.8435, 0.3298, -0.3429, -0.8796, 0.3299, -0.3423, -0.8798, 0.3165, -0.433, -0.844, 0.3298, -0.3429, -0.8796, 0.3412, -0.2363, -0.9098, 0.3413, -0.2355, -0.91, 0.3299, -0.3423, -0.8798, -0.3299, -0.3423, -0.8798, -0.3413, -0.2355, -0.91, -0.3412, -0.2363, -0.9098, -0.3298, -0.3429, -0.8796, -0.3165, -0.433, -0.844, -0.3299, -0.3423, -0.8798, -0.3298, -0.3429, -0.8796, -0.3163, -0.4341, -0.8435, 0.3412, -0.2363, -0.9098, 0.3493, 0.1031, -0.9313, 0.3493, 0.1021, -0.9314, 0.3413, -0.2355, -0.91, 0.3493, 0.1031, -0.9313, 0.2914, 0.5578, -0.7771, 7.406e-07, 0.579, -0.8153, 0.3493, 0.1021, -0.9314, -0.3493, 0.1021, -0.9314, 7.406e-07, 0.579, -0.8153, -0.2914, 0.5578, -0.7771, -0.3492, 0.1031, -0.9313, -0.3413, -0.2355, -0.91, -0.3493, 0.1021, -0.9314, -0.3492, 0.1031, -0.9313, -0.3412, -0.2363, -0.9098, 0.2914, 0.5578, -0.7771, 0.2513, 0.6985, -0.67, 2.941e-08, 0.7217, -0.6922, 7.406e-07, 0.579, -0.8153, 0.2513, 0.6985, -0.67, 0.2515, 0.6979, -0.6706, -1.054e-07, 0.721, -0.6929, 2.941e-08, 0.7217, -0.6922, 2.941e-08, 0.7217, -0.6922, -1.054e-07, 0.721, -0.6929, -0.2515, 0.6979, -0.6706, -0.2513, 0.6985, -0.67, 7.406e-07, 0.579, -0.8153, 2.941e-08, 0.7217, -0.6922, -0.2513, 0.6985, -0.67, -0.2914, 0.5578, -0.7771, 0.0, 0.0, 1.0, 0.0, 0.0, 1.0, 0.0, 0.0, 1.0, 0.0, 0.0, 1.0, 0.0, 0.0, 1.0, 0.0, 0.0, 1.0, 0.0, 0.0, 1.0, 0.0, 0.0, 1.0])] * 3)])

# ---- objects
ob_cube = bpy.data.objects.new('Cube', me_cube_001)

# ---- transforms, parenting, visibility, modifiers, constraints
ob_cube.location = (0.0, 0.0, 0.0)
ob_cube.lock_rotations_4d = False
ob_cube.empty_display_type = 'ARROWS'
ob_cube.lineart.crease_threshold = 0.0

# ---- collection membership
col_collection.objects.link(ob_cube)

# ---- scene / render settings (as saved in the file)
scene.frame_start = 1; scene.frame_end = 250; scene.frame_set(1)
scene.render.engine = 'BLENDER_EEVEE_NEXT'
scene.cycles.use_denoising = False
scene.cycles.samples = 128
scene.cycles.sampling_pattern = 'TABULATED_SOBOL'
scene.cycles.use_adaptive_sampling = False
scene.cycles.use_light_tree = False
scene.view_settings.view_transform = 'Filmic'
bpy.context.view_layer.update()

# ---- added for rendering (the .blend has no active camera and no usable light): camera, sun
cam_auto = bpy.data.cameras.new('AutoCamera')
cam_auto.lens = 50.0
cam_auto.sensor_width = 36.0
cam_auto.clip_end = 1000.0
ob_auto_camera = bpy.data.objects.new('AutoCamera', cam_auto)
scene.collection.objects.link(ob_auto_camera)
ob_auto_camera.location = (2.92623, -3.10769, 2.34098)
ob_auto_camera.rotation_euler = (1.09748, -7.21219e-08, 0.694738)
scene.camera = ob_auto_camera
light_auto_sun = bpy.data.lights.new('AutoSun', 'SUN')
light_auto_sun.energy = 3.0
light_auto_sun.angle = 0.0523599
ob_auto_sun = bpy.data.objects.new('AutoSun', light_auto_sun)
scene.collection.objects.link(ob_auto_sun)
ob_auto_sun.rotation_euler = (0.872665, 0.174533, 0.523599)
bpy.context.view_layer.update()
